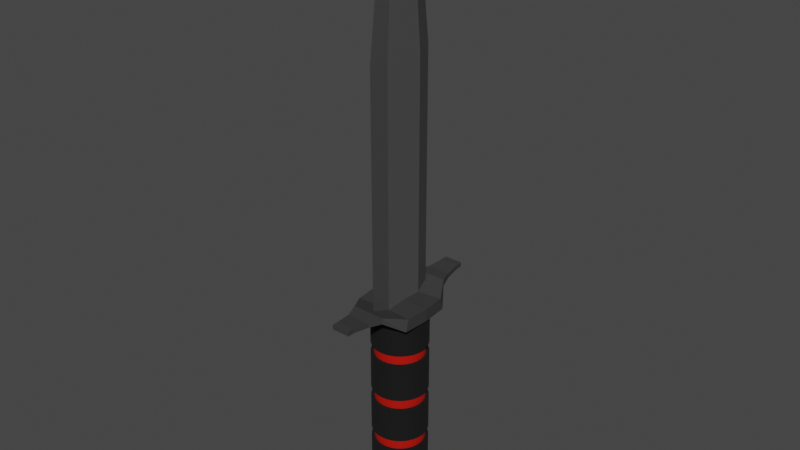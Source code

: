 # Source: Knife.blend  (saved by Blender 2.92.15; exported with 4.5.12 LTS)
import bpy
from mathutils import Matrix  # noqa: F401  (used for matrix-valued properties, if any)

bpy.ops.wm.read_factory_settings(use_empty=True)
scene = bpy.context.scene
scene.name = 'Scene'

# ---- collections
col_collection = bpy.data.collections.new('Collection'); scene.collection.children.link(col_collection)

# ---- materials (node trees are filled in below, after node groups)
mat_material_001 = bpy.data.materials.new('Material.001')
mat_material_001.use_transparent_shadow = False
mat_material_002 = bpy.data.materials.new('Material.002')
mat_material_002.use_transparent_shadow = False
mat_material_003 = bpy.data.materials.new('Material.003')
mat_material_003.use_transparent_shadow = False
mat_material_004 = bpy.data.materials.new('Material.004')
mat_material_004.use_transparent_shadow = False
mat_material_005 = bpy.data.materials.new('Material.005')
mat_material_005.use_transparent_shadow = False

# ---- material node trees
mat_material_001.use_nodes = True; mat_material_001.node_tree.nodes.clear()
_N = mat_material_001.node_tree.nodes; _L = mat_material_001.node_tree.links
n0 = _N.new('ShaderNodeBsdfPrincipled'); n0.name = 'Principled BSDF'; n0.location = (10, 300)
n0.distribution = 'GGX'
n0.subsurface_method = 'BURLEY'
n0.inputs[0].default_value = (0.07658, 0.07658, 0.07658, 1.0)
n0.inputs[3].default_value = 1.45
n0.inputs[27].default_value = (0.0, 0.0, 0.0, 1.0)
n0.inputs[28].default_value = 1.0
n1 = _N.new('ShaderNodeOutputMaterial'); n1.name = 'Material Output'; n1.location = (300, 300)
_L.new(n0.outputs[0], n1.inputs[0])
n1.is_active_output = True
mat_material_002.use_nodes = True; mat_material_002.node_tree.nodes.clear()
_N = mat_material_002.node_tree.nodes; _L = mat_material_002.node_tree.links
n0 = _N.new('ShaderNodeBsdfPrincipled'); n0.name = 'Principled BSDF'; n0.location = (10, 300)
n0.distribution = 'GGX'
n0.subsurface_method = 'BURLEY'
n0.inputs[0].default_value = (0.477, 0.005349, 0.0, 1.0)
n0.inputs[3].default_value = 1.45
n0.inputs[27].default_value = (0.0, 0.0, 0.0, 1.0)
n0.inputs[28].default_value = 1.0
n1 = _N.new('ShaderNodeOutputMaterial'); n1.name = 'Material Output'; n1.location = (300, 300)
_L.new(n0.outputs[0], n1.inputs[0])
n1.is_active_output = True
mat_material_003.use_nodes = True; mat_material_003.node_tree.nodes.clear()
_N = mat_material_003.node_tree.nodes; _L = mat_material_003.node_tree.links
n0 = _N.new('ShaderNodeBsdfPrincipled'); n0.name = 'Principled BSDF'; n0.location = (10, 300)
n0.distribution = 'GGX'
n0.subsurface_method = 'BURLEY'
n0.inputs[0].default_value = (0.0, 0.0, 0.0, 1.0)
n0.inputs[2].default_value = 0.8923
n0.inputs[3].default_value = 1.45
n0.inputs[13].default_value = 0.5308
n0.inputs[27].default_value = (0.0, 0.0, 0.0, 1.0)
n0.inputs[28].default_value = 1.0
n1 = _N.new('ShaderNodeOutputMaterial'); n1.name = 'Material Output'; n1.location = (300, 300)
_L.new(n0.outputs[0], n1.inputs[0])
n1.is_active_output = True
mat_material_004.use_nodes = True; mat_material_004.node_tree.nodes.clear()
_N = mat_material_004.node_tree.nodes; _L = mat_material_004.node_tree.links
n0 = _N.new('ShaderNodeBsdfPrincipled'); n0.name = 'Principled BSDF'; n0.location = (10, 300)
n0.distribution = 'GGX'
n0.subsurface_method = 'BURLEY'
n0.inputs[0].default_value = (0.1679, 0.1679, 0.1679, 1.0)
n0.inputs[1].default_value = 0.8308
n0.inputs[3].default_value = 1.45
n0.inputs[13].default_value = 1.0
n0.inputs[27].default_value = (0.0, 0.0, 0.0, 1.0)
n0.inputs[28].default_value = 1.0
n1 = _N.new('ShaderNodeOutputMaterial'); n1.name = 'Material Output'; n1.location = (300, 300)
_L.new(n0.outputs[0], n1.inputs[0])
n1.is_active_output = True
mat_material_005.use_nodes = True; mat_material_005.node_tree.nodes.clear()
_N = mat_material_005.node_tree.nodes; _L = mat_material_005.node_tree.links
n0 = _N.new('ShaderNodeBsdfPrincipled'); n0.name = 'Principled BSDF'; n0.location = (10, 300)
n0.distribution = 'GGX'
n0.subsurface_method = 'BURLEY'
n0.inputs[0].default_value = (0.03968, 0.03968, 0.03968, 1.0)
n0.inputs[3].default_value = 1.45
n0.inputs[27].default_value = (0.0, 0.0, 0.0, 1.0)
n0.inputs[28].default_value = 1.0
n1 = _N.new('ShaderNodeOutputMaterial'); n1.name = 'Material Output'; n1.location = (300, 300)
_L.new(n0.outputs[0], n1.inputs[0])
n1.is_active_output = True

# ---- world
world_world = bpy.data.worlds.new('World'); scene.world = world_world
world_world.use_nodes = True; world_world.node_tree.nodes.clear()
_N = world_world.node_tree.nodes; _L = world_world.node_tree.links
n0 = _N.new('ShaderNodeOutputWorld'); n0.name = 'World Output'; n0.location = (300, 300)
n1 = _N.new('ShaderNodeBackground'); n1.name = 'Background'; n1.location = (10, 300)
n1.inputs[0].default_value = (0.05088, 0.05088, 0.05088, 1.0)
_L.new(n1.outputs[0], n0.inputs[0])
n0.is_active_output = True
world_world.color = (0.05088, 0.05088, 0.05088)
world_world.use_sun_shadow = False
world_world.sun_shadow_jitter_overblur = 0.0

# ---- meshes
me_cylinder = bpy.data.meshes.new('Cylinder')
me_cylinder.from_pydata([(0.0, 1.0, -1.0), (0.1951, 0.9808, -1.0), (0.3827, 0.9239, -1.0), (0.5556, 0.8315, -1.0), (0.7071, 0.7071, -1.0), (0.8315, 0.5556, -1.0), (0.9239, 0.3827, -1.0), (0.9808, 0.1951, -1.0), (1.0, 7.55e-08, -1.0), (0.9808, -0.1951, -1.0), (0.9239, -0.3827, -1.0), (0.8315, -0.5556, -1.0), (0.7071, -0.7071, -1.0), (0.5556, -0.8315, -1.0), (0.3827, -0.9239, -1.0), (0.1951, -0.9808, -1.0), (-3.258e-07, -1.0, -1.0), (-0.1951, -0.9808, -1.0), (-0.3827, -0.9239, -1.0), (-0.5556, -0.8315, -1.0), (-0.7071, -0.7071, -1.0), (-0.8315, -0.5556, -1.0), (-0.9239, -0.3827, -1.0), (-0.9808, -0.1951, -1.0), (-1.0, 9.656e-07, -1.0), (-0.9808, 0.1951, -1.0), (-0.9239, 0.3827, -1.0), (-0.8315, 0.5556, -1.0), (-0.7071, 0.7071, -1.0), (-0.5556, 0.8315, -1.0), (-0.3827, 0.9239, -1.0), (-0.1951, 0.9808, -1.0), (0.1951, 0.9808, 5.17), (-4.248e-07, 1.0, 5.17), (0.3827, 0.9239, 5.17), (0.5556, 0.8315, 5.17), (0.7071, 0.7071, 5.17), (0.8315, 0.5556, 5.17), (0.9239, 0.3827, 5.17), (0.9808, 0.1951, 5.17), (1.0, 7.55e-08, 5.17), (0.9808, -0.1951, 5.17), (0.9239, -0.3827, 5.17), (0.8315, -0.5556, 5.17), (0.7071, -0.7071, 5.17), (0.5556, -0.8315, 5.17), (0.3827, -0.9239, 5.17), (0.1951, -0.9808, 5.17), (-7.506e-07, -1.0, 5.17), (-0.1951, -0.9808, 5.17), (-0.3827, -0.9239, 5.17), (-0.5556, -0.8315, 5.17), (-0.7071, -0.7071, 5.17), (-0.8315, -0.5556, 5.17), (-0.9239, -0.3827, 5.17), (-0.9808, -0.1951, 5.17), (-1.0, 9.656e-07, 5.17), (-0.9808, 0.1951, 5.17), (-0.9239, 0.3827, 5.17), (-0.8315, 0.5556, 5.17), (-0.7071, 0.7071, 5.17), (-0.5556, 0.8315, 5.17), (-0.3827, 0.9239, 5.17), (-0.1951, 0.9808, 5.17), (-1.473e-08, 1.233, -1.219), (0.2405, 1.209, -1.219), (0.4717, 1.139, -1.219), (0.6848, 1.025, -1.219), (0.8716, 0.8716, -1.219), (1.025, 0.6848, -1.219), (1.139, 0.4717, -1.219), (1.209, 0.2405, -1.219), (1.233, 1.91e-08, -1.219), (1.209, -0.2405, -1.219), (1.139, -0.4717, -1.219), (1.025, -0.6848, -1.219), (0.8716, -0.8716, -1.219), (0.6848, -1.025, -1.219), (0.4717, -1.139, -1.219), (0.2405, -1.209, -1.219), (-4.164e-07, -1.233, -1.219), (-0.2405, -1.209, -1.219), (-0.4717, -1.139, -1.219), (-0.6848, -1.025, -1.219), (-0.8716, -0.8716, -1.219), (-1.025, -0.6848, -1.219), (-1.139, -0.4717, -1.219), (-1.209, -0.2405, -1.219), (-1.233, 1.116e-06, -1.219), (-1.209, 0.2405, -1.219), (-1.139, 0.4717, -1.219), (-1.025, 0.6848, -1.219), (-0.8716, 0.8716, -1.219), (-0.6848, 1.025, -1.219), (-0.4717, 1.139, -1.219), (-0.2405, 1.209, -1.219), (-7.579e-09, 1.322, -1.4), (0.2579, 1.296, -1.4), (0.5058, 1.221, -1.4), (0.7343, 1.099, -1.4), (0.9346, 0.9346, -1.4), (1.099, 0.7343, -1.4), (1.221, 0.5058, -1.4), (1.296, 0.2579, -1.4), (1.322, -1.263e-09, -1.4), (1.296, -0.2579, -1.4), (1.221, -0.5058, -1.4), (1.099, -0.7343, -1.4), (0.9346, -0.9346, -1.4), (0.7343, -1.099, -1.4), (0.5058, -1.221, -1.4), (0.2579, -1.296, -1.4), (-4.383e-07, -1.322, -1.4), (-0.2579, -1.296, -1.4), (-0.5058, -1.221, -1.4), (-0.7343, -1.099, -1.4), (-0.9346, -0.9346, -1.4), (-1.099, -0.7343, -1.4), (-1.221, -0.5058, -1.4), (-1.296, -0.2579, -1.4), (-1.322, 1.175e-06, -1.4), (-1.296, 0.2579, -1.4), (-1.221, 0.5058, -1.4), (-1.099, 0.7343, -1.4), (-0.9346, 0.9346, -1.4), (-0.7343, 1.099, -1.4), (-0.5058, 1.221, -1.4), (-0.2579, 1.296, -1.4), (3.834e-08, 1.322, -1.874), (0.2579, 1.296, -1.874), (0.5058, 1.221, -1.874), (0.7343, 1.099, -1.874), (0.9346, 0.9346, -1.874), (1.099, 0.7343, -1.874), (1.221, 0.5058, -1.874), (1.296, 0.2579, -1.874), (1.322, -1.263e-09, -1.874), (1.296, -0.2579, -1.874), (1.221, -0.5058, -1.874), (1.099, -0.7343, -1.874), (0.9346, -0.9346, -1.874), (0.7343, -1.099, -1.874), (0.5058, -1.221, -1.874), (0.2579, -1.296, -1.874), (-3.923e-07, -1.322, -1.874), (-0.2579, -1.296, -1.874), (-0.5058, -1.221, -1.874), (-0.7343, -1.099, -1.874), (-0.9346, -0.9346, -1.874), (-1.099, -0.7343, -1.874), (-1.221, -0.5058, -1.874), (-1.296, -0.2579, -1.874), (-1.322, 1.175e-06, -1.874), (-1.296, 0.2579, -1.874), (-1.221, 0.5058, -1.874), (-1.099, 0.7343, -1.874), (-0.9346, 0.9346, -1.874), (-0.7343, 1.099, -1.874), (-0.5058, 1.221, -1.874), (-0.2579, 1.296, -1.874), (6.289e-08, 1.022, -2.128), (0.1994, 1.002, -2.128), (0.3911, 0.9442, -2.128), (0.5678, 0.8497, -2.128), (0.7226, 0.7226, -2.128), (0.8497, 0.5678, -2.128), (0.9442, 0.3911, -2.128), (1.002, 0.1994, -2.128), (1.022, 7.058e-08, -2.128), (1.002, -0.1994, -2.128), (0.9442, -0.3911, -2.128), (0.8497, -0.5678, -2.128), (0.7226, -0.7226, -2.128), (0.5678, -0.8497, -2.128), (0.3911, -0.9442, -2.128), (0.1994, -1.002, -2.128), (-2.701e-07, -1.022, -2.128), (-0.1994, -1.002, -2.128), (-0.3911, -0.9442, -2.128), (-0.5678, -0.8497, -2.128), (-0.7226, -0.7226, -2.128), (-0.8497, -0.5678, -2.128), (-0.9442, -0.3911, -2.128), (-1.002, -0.1994, -2.128), (-1.022, 9.802e-07, -2.128), (-1.002, 0.1994, -2.128), (-0.9442, 0.3911, -2.128), (-0.8497, 0.5678, -2.128), (-0.7226, 0.7226, -2.128), (-0.5678, 0.8497, -2.128), (-0.3911, 0.9442, -2.128), (-0.1994, 1.002, -2.128), (0.1951, 0.9808, 0.09567), (0.0, 1.0, 0.09567), (0.3827, 0.9239, 0.09567), (0.5556, 0.8315, 0.09567), (0.7071, 0.7071, 0.09567), (0.8315, 0.5556, 0.09567), (0.9239, 0.3827, 0.09567), (0.9808, 0.1951, 0.09567), (1.0, 7.55e-08, 0.09567), (0.9808, -0.1951, 0.09567), (0.9239, -0.3827, 0.09567), (0.8315, -0.5556, 0.09567), (0.7071, -0.7071, 0.09567), (0.5556, -0.8315, 0.09567), (0.3827, -0.9239, 0.09567), (0.1951, -0.9808, 0.09567), (-3.258e-07, -1.0, 0.09567), (-0.1951, -0.9808, 0.09567), (-0.3827, -0.9239, 0.09567), (-0.5556, -0.8315, 0.09567), (-0.7071, -0.7071, 0.09567), (-0.8315, -0.5556, 0.09567), (-0.9239, -0.3827, 0.09567), (-0.9808, -0.1951, 0.09567), (-1.0, 9.656e-07, 0.09567), (-0.9808, 0.1951, 0.09567), (-0.9239, 0.3827, 0.09567), (-0.8315, 0.5556, 0.09567), (-0.7071, 0.7071, 0.09567), (-0.5556, 0.8315, 0.09567), (-0.3827, 0.9239, 0.09567), (-0.1951, 0.9808, 0.09567), (0.1951, 0.9808, 3.994), (-1.326e-07, 1.0, 3.994), (0.3827, 0.9239, 3.994), (0.5556, 0.8315, 3.994), (0.7071, 0.7071, 3.994), (0.8315, 0.5556, 3.994), (0.9239, 0.3827, 3.994), (0.9808, 0.1951, 3.994), (1.0, 7.55e-08, 3.994), (0.9808, -0.1951, 3.994), (0.9239, -0.3827, 3.994), (0.8315, -0.5556, 3.994), (0.7071, -0.7071, 3.994), (0.5556, -0.8315, 3.994), (0.3827, -0.9239, 3.994), (0.1951, -0.9808, 3.994), (-4.585e-07, -1.0, 3.994), (-0.1951, -0.9808, 3.994), (-0.3827, -0.9239, 3.994), (-0.5556, -0.8315, 3.994), (-0.7071, -0.7071, 3.994), (-0.8315, -0.5556, 3.994), (-0.9239, -0.3827, 3.994), (-0.9808, -0.1951, 3.994), (-1.0, 9.656e-07, 3.994), (-0.9808, 0.1951, 3.994), (-0.9239, 0.3827, 3.994), (-0.8315, 0.5556, 3.994), (-0.7071, 0.7071, 3.994), (-0.5556, 0.8315, 3.994), (-0.3827, 0.9239, 3.994), (-0.1951, 0.9808, 3.994), (0.3827, 0.9239, 3.597), (0.5556, 0.8315, 0.4925), (0.8315, -0.5556, 3.597), (0.7071, -0.7071, 0.4925), (-0.7071, -0.7071, 3.597), (-0.8315, -0.5556, 0.4925), (-0.5556, 0.8315, 3.597), (-0.3827, 0.9239, 0.4925), (0.9808, 0.1951, 3.597), (1.0, 7.55e-08, 0.4925), (-4.319e-07, -1.0, 3.597), (-0.1951, -0.9808, 0.4925), (-0.9808, 0.1951, 3.597), (-0.9239, 0.3827, 0.4925), (0.7071, 0.7071, 0.4925), (0.5556, -0.8315, 0.4925), (-0.9239, -0.3827, 0.4925), (-0.1951, 0.9808, 0.4925), (0.9808, -0.1951, 0.4925), (-0.3827, -0.9239, 0.4925), (-0.8315, 0.5556, 0.4925), (0.8315, 0.5556, 0.4925), (0.3827, -0.9239, 0.4925), (-0.9808, -0.1951, 0.4925), (-1.061e-07, 1.0, 3.597), (0.1951, 0.9808, 0.4925), (0.9239, -0.3827, 0.4925), (-0.5556, -0.8315, 0.4925), (-0.7071, 0.7071, 0.4925), (0.9239, 0.3827, 0.4925), (0.1951, -0.9808, 0.4925), (-1.0, 9.656e-07, 0.4925), (0.3827, 0.9239, 0.4925), (0.3827, 0.9239, 1.794), (0.3827, 0.9239, 2.191), (0.5556, 0.8315, 3.597), (0.5556, 0.8315, 2.191), (0.5556, 0.8315, 1.794), (0.8315, -0.5556, 0.4925), (0.8315, -0.5556, 1.794), (0.8315, -0.5556, 2.191), (0.7071, -0.7071, 3.597), (0.7071, -0.7071, 2.191), (0.7071, -0.7071, 1.794), (-0.7071, -0.7071, 0.4925), (-0.7071, -0.7071, 1.794), (-0.7071, -0.7071, 2.191), (-0.8315, -0.5556, 3.597), (-0.8315, -0.5556, 2.191), (-0.8315, -0.5556, 1.794), (-0.5556, 0.8315, 0.4925), (-0.5556, 0.8315, 1.794), (-0.5556, 0.8315, 2.191), (-0.3827, 0.9239, 3.597), (-0.3827, 0.9239, 2.191), (-0.3827, 0.9239, 1.794), (0.9808, 0.1951, 0.4925), (0.9808, 0.1951, 1.794), (0.9808, 0.1951, 2.191), (1.0, 7.55e-08, 3.597), (1.0, 7.55e-08, 2.191), (1.0, 7.55e-08, 1.794), (-3.524e-07, -1.0, 0.4925), (-3.789e-07, -1.0, 1.794), (-4.054e-07, -1.0, 2.191), (-0.1951, -0.9808, 3.597), (-0.1951, -0.9808, 2.191), (-0.1951, -0.9808, 1.794), (-0.9808, 0.1951, 0.4925), (-0.9808, 0.1951, 1.794), (-0.9808, 0.1951, 2.191), (-0.9239, 0.3827, 3.597), (-0.9239, 0.3827, 2.191), (-0.9239, 0.3827, 1.794), (0.7071, 0.7071, 3.597), (0.7071, 0.7071, 2.191), (0.7071, 0.7071, 1.794), (0.5556, -0.8315, 3.597), (0.5556, -0.8315, 2.191), (0.5556, -0.8315, 1.794), (-0.9239, -0.3827, 3.597), (-0.9239, -0.3827, 2.191), (-0.9239, -0.3827, 1.794), (-0.1951, 0.9808, 3.597), (-0.1951, 0.9808, 2.191), (-0.1951, 0.9808, 1.794), (0.9808, -0.1951, 3.597), (0.9808, -0.1951, 2.191), (0.9808, -0.1951, 1.794), (-0.3827, -0.9239, 3.597), (-0.3827, -0.9239, 2.191), (-0.3827, -0.9239, 1.794), (-0.8315, 0.5556, 3.597), (-0.8315, 0.5556, 2.191), (-0.8315, 0.5556, 1.794), (0.8315, 0.5556, 3.597), (0.8315, 0.5556, 2.191), (0.8315, 0.5556, 1.794), (0.3827, -0.9239, 3.597), (0.3827, -0.9239, 2.191), (0.3827, -0.9239, 1.794), (-0.9808, -0.1951, 3.597), (-0.9808, -0.1951, 2.191), (-0.9808, -0.1951, 1.794), (-2.652e-08, 1.0, 0.4925), (-5.305e-08, 1.0, 1.794), (-7.957e-08, 1.0, 2.191), (0.1951, 0.9808, 3.597), (0.1951, 0.9808, 2.191), (0.1951, 0.9808, 1.794), (0.9239, -0.3827, 3.597), (0.9239, -0.3827, 2.191), (0.9239, -0.3827, 1.794), (-0.5556, -0.8315, 3.597), (-0.5556, -0.8315, 2.191), (-0.5556, -0.8315, 1.794), (-0.7071, 0.7071, 3.597), (-0.7071, 0.7071, 2.191), (-0.7071, 0.7071, 1.794), (0.9239, 0.3827, 3.597), (0.9239, 0.3827, 2.191), (0.9239, 0.3827, 1.794), (0.1951, -0.9808, 3.597), (0.1951, -0.9808, 2.191), (0.1951, -0.9808, 1.794), (-1.0, 9.656e-07, 3.597), (-1.0, 9.656e-07, 2.191), (-1.0, 9.656e-07, 1.794), (0.1741, 0.8755, 0.09567), (2.016e-09, 0.8926, 0.09567), (0.3416, 0.8247, 0.09567), (0.4959, 0.7422, 0.09567), (0.6312, 0.6312, 0.09567), (0.7422, 0.4959, 0.09567), (0.8247, 0.3416, 0.09567), (0.8755, 0.1741, 0.09567), (0.8926, 9.968e-08, 0.09567), (0.8755, -0.1741, 0.09567), (0.8247, -0.3416, 0.09567), (0.7422, -0.4959, 0.09567), (0.6312, -0.6312, 0.09567), (0.4959, -0.7422, 0.09567), (0.3416, -0.8247, 0.09567), (0.1741, -0.8755, 0.09567), (-2.888e-07, -0.8926, 0.09567), (-0.1741, -0.8755, 0.09567), (-0.3416, -0.8247, 0.09567), (-0.4959, -0.7422, 0.09567), (-0.6312, -0.6312, 0.09567), (-0.7422, -0.4959, 0.09567), (-0.8247, -0.3416, 0.09567), (-0.8755, -0.1741, 0.09567), (-0.8926, 8.942e-07, 0.09567), (-0.8755, 0.1741, 0.09567), (-0.8247, 0.3416, 0.09567), (-0.7422, 0.4959, 0.09567), (-0.6312, 0.6312, 0.09567), (-0.4959, 0.7422, 0.09567), (-0.3416, 0.8247, 0.09567), (-0.1741, 0.8755, 0.09567), (0.1741, 0.8755, 3.994), (-1.164e-07, 0.8926, 3.994), (0.3416, 0.8247, 3.994), (0.4959, 0.7422, 3.994), (0.6312, 0.6312, 3.994), (0.7422, 0.4959, 3.994), (0.8247, 0.3416, 3.994), (0.8755, 0.1741, 3.994), (0.8926, 9.968e-08, 3.994), (0.8755, -0.1741, 3.994), (0.8247, -0.3416, 3.994), (0.7422, -0.4959, 3.994), (0.6312, -0.6312, 3.994), (0.4959, -0.7422, 3.994), (0.3416, -0.8247, 3.994), (0.1741, -0.8755, 3.994), (-4.072e-07, -0.8926, 3.994), (-0.1741, -0.8755, 3.994), (-0.3416, -0.8247, 3.994), (-0.4959, -0.7422, 3.994), (-0.6312, -0.6312, 3.994), (-0.7422, -0.4959, 3.994), (-0.8247, -0.3416, 3.994), (-0.8755, -0.1741, 3.994), (-0.8926, 8.942e-07, 3.994), (-0.8755, 0.1741, 3.994), (-0.8247, 0.3416, 3.994), (-0.7422, 0.4959, 3.994), (-0.6312, 0.6312, 3.994), (-0.4959, 0.7422, 3.994), (-0.3416, 0.8247, 3.994), (-0.1741, 0.8755, 3.994), (0.3416, 0.8247, 3.597), (0.4959, 0.7422, 0.4925), (0.7422, -0.4959, 3.597), (0.6312, -0.6312, 0.4925), (-0.6312, -0.6312, 3.597), (-0.7422, -0.4959, 0.4925), (-0.4959, 0.7422, 3.597), (-0.3416, 0.8247, 0.4925), (0.8755, 0.1741, 3.597), (0.8926, 9.968e-08, 0.4925), (-3.835e-07, -0.8926, 3.597), (-0.1741, -0.8755, 0.4925), (-0.8755, 0.1741, 3.597), (-0.8247, 0.3416, 0.4925), (0.6312, 0.6312, 0.4925), (0.4959, -0.7422, 0.4925), (-0.8247, -0.3416, 0.4925), (-0.1741, 0.8755, 0.4925), (0.8755, -0.1741, 0.4925), (-0.3416, -0.8247, 0.4925), (-0.7422, 0.4959, 0.4925), (0.7422, 0.4959, 0.4925), (0.3416, -0.8247, 0.4925), (-0.8755, -0.1741, 0.4925), (-9.269e-08, 0.8926, 3.597), (0.1741, 0.8755, 0.4925), (0.8247, -0.3416, 0.4925), (-0.4959, -0.7422, 0.4925), (-0.6312, 0.6312, 0.4925), (0.8247, 0.3416, 0.4925), (0.1741, -0.8755, 0.4925), (-0.8926, 8.942e-07, 0.4925), (0.3416, 0.8247, 0.4925), (0.3416, 0.8247, 1.794), (0.3416, 0.8247, 2.191), (0.4959, 0.7422, 3.597), (0.4959, 0.7422, 2.191), (0.4959, 0.7422, 1.794), (0.7422, -0.4959, 0.4925), (0.7422, -0.4959, 1.794), (0.7422, -0.4959, 2.191), (0.6312, -0.6312, 3.597), (0.6312, -0.6312, 2.191), (0.6312, -0.6312, 1.794), (-0.6312, -0.6312, 0.4925), (-0.6312, -0.6312, 1.794), (-0.6312, -0.6312, 2.191), (-0.7422, -0.4959, 3.597), (-0.7422, -0.4959, 2.191), (-0.7422, -0.4959, 1.794), (-0.4959, 0.7422, 0.4925), (-0.4959, 0.7422, 1.794), (-0.4959, 0.7422, 2.191), (-0.3416, 0.8247, 3.597), (-0.3416, 0.8247, 2.191), (-0.3416, 0.8247, 1.794), (0.8755, 0.1741, 0.4925), (0.8755, 0.1741, 1.794), (0.8755, 0.1741, 2.191), (0.8926, 9.968e-08, 3.597), (0.8926, 9.968e-08, 2.191), (0.8926, 9.968e-08, 1.794), (-3.125e-07, -0.8926, 0.4925), (-3.362e-07, -0.8926, 1.794), (-3.599e-07, -0.8926, 2.191), (-0.1741, -0.8755, 3.597), (-0.1741, -0.8755, 2.191), (-0.1741, -0.8755, 1.794), (-0.8755, 0.1741, 0.4925), (-0.8755, 0.1741, 1.794), (-0.8755, 0.1741, 2.191), (-0.8247, 0.3416, 3.597), (-0.8247, 0.3416, 2.191), (-0.8247, 0.3416, 1.794), (0.6312, 0.6312, 3.597), (0.6312, 0.6312, 2.191), (0.6312, 0.6312, 1.794), (0.4959, -0.7422, 3.597), (0.4959, -0.7422, 2.191), (0.4959, -0.7422, 1.794), (-0.8247, -0.3416, 3.597), (-0.8247, -0.3416, 2.191), (-0.8247, -0.3416, 1.794), (-0.1741, 0.8755, 3.597), (-0.1741, 0.8755, 2.191), (-0.1741, 0.8755, 1.794), (0.8755, -0.1741, 3.597), (0.8755, -0.1741, 2.191), (0.8755, -0.1741, 1.794), (-0.3416, -0.8247, 3.597), (-0.3416, -0.8247, 2.191), (-0.3416, -0.8247, 1.794), (-0.7422, 0.4959, 3.597), (-0.7422, 0.4959, 2.191), (-0.7422, 0.4959, 1.794), (0.7422, 0.4959, 3.597), (0.7422, 0.4959, 2.191), (0.7422, 0.4959, 1.794), (0.3416, -0.8247, 3.597), (0.3416, -0.8247, 2.191), (0.3416, -0.8247, 1.794), (-0.8755, -0.1741, 3.597), (-0.8755, -0.1741, 2.191), (-0.8755, -0.1741, 1.794), (-2.166e-08, 0.8926, 0.4925), (-4.534e-08, 0.8926, 1.794), (-6.901e-08, 0.8926, 2.191), (0.1741, 0.8755, 3.597), (0.1741, 0.8755, 2.191), (0.1741, 0.8755, 1.794), (0.8247, -0.3416, 3.597), (0.8247, -0.3416, 2.191), (0.8247, -0.3416, 1.794), (-0.4959, -0.7422, 3.597), (-0.4959, -0.7422, 2.191), (-0.4959, -0.7422, 1.794), (-0.6312, 0.6312, 3.597), (-0.6312, 0.6312, 2.191), (-0.6312, 0.6312, 1.794), (0.8247, 0.3416, 3.597), (0.8247, 0.3416, 2.191), (0.8247, 0.3416, 1.794), (0.1741, -0.8755, 3.597), (0.1741, -0.8755, 2.191), (0.1741, -0.8755, 1.794), (-0.8926, 8.942e-07, 3.597), (-0.8926, 8.942e-07, 2.191), (-0.8926, 8.942e-07, 1.794), (-0.3294, -2.667, 5.7), (-0.3294, -2.667, 5.866), (-0.3294, 2.667, 5.7), (-0.3294, 2.667, 5.866), (0.3294, -2.667, 5.7), (0.3294, -2.667, 5.866), (0.3294, 2.667, 5.7), (0.3294, 2.667, 5.866), (-0.5887, 1.596, 5.618), (-1.05, 0.9572, 5.183), (-1.11, 2.623e-07, 5.17), (-1.05, -0.9572, 5.183), (-0.5887, -1.596, 5.618), (-0.01314, -1.337, 5.768), (-0.1582, -0.762, 5.602), (-0.1582, 0.0, 5.635), (-0.1582, 0.762, 5.602), (-0.01314, 1.337, 5.768), (0.5887, -1.596, 5.618), (1.05, -0.9572, 5.183), (1.11, 3.815e-07, 5.17), (1.05, 0.9572, 5.183), (0.5887, 1.596, 5.618), (0.01314, 1.337, 5.768), (0.1582, 0.762, 5.602), (0.1582, 0.0, 5.635), (0.1582, -0.762, 5.602), (0.01314, -1.337, 5.768), (-0.4146, 2.072, 5.813), (0.4146, 2.072, 5.647), (-0.4146, 2.072, 5.647), (0.4146, 2.072, 5.813), (-0.4146, -2.072, 5.647), (0.4146, -2.072, 5.813), (-0.4146, -2.072, 5.813), (0.4146, -2.072, 5.647), (-0.3294, 2.909, 5.7), (-0.3294, 2.909, 5.866), (0.3294, 2.909, 5.866), (0.3294, 2.909, 5.7), (0.3294, -2.909, 5.7), (0.3294, -2.909, 5.866), (-0.3294, -2.909, 5.866), (-0.3294, -2.909, 5.7), (-0.5887, -1.596, 5.844), (-1.05, -0.841, 5.622), (-1.11, 3.815e-07, 5.634), (-1.05, 0.841, 5.622), (-0.5887, 1.596, 5.844), (0.5887, 1.596, 5.844), (1.05, 0.841, 5.622), (1.11, 2.623e-07, 5.634), (1.05, -0.841, 5.622), (0.5887, -1.596, 5.844), (-0.1582, 0.762, 8.976), (0.1582, 0.762, 8.976), (-0.1582, 0.0, 9.009), (0.1582, 0.0, 9.009), (-0.1582, -0.762, 8.976), (0.1582, -0.762, 8.976), (-0.01314, -1.337, 9.142), (-0.01314, 1.337, 9.142), (0.01314, 1.337, 9.142), (0.01314, -1.337, 9.142), (-0.1582, 0.762, 13.9), (0.1582, 0.762, 13.9), (-0.1582, 0.0, 13.93), (0.1582, 0.0, 13.93), (-0.1582, -0.762, 13.9), (0.1582, -0.762, 13.9), (-0.01314, -1.337, 14.07), (-0.01314, 1.337, 14.07), (0.01314, 1.337, 14.07), (0.01314, -1.337, 14.07), (-0.1323, 0.637, 15.78), (0.1323, 0.637, 15.78), (-0.1323, 0.0, 15.81), (0.1323, 0.0, 15.81), (-0.1323, -0.637, 15.78), (0.1323, -0.637, 15.78), (-0.01099, -1.118, 15.92), (-0.01099, 1.118, 15.92), (0.01099, 1.118, 15.92), (0.01099, -1.118, 15.92), (-0.08555, 0.412, 17.28), (0.08555, 0.412, 17.28), (-0.08555, 0.0, 17.3), (0.08555, 0.0, 17.3), (-0.08555, -0.412, 17.28), (0.08555, -0.412, 17.28), (-0.007105, -0.723, 17.37), (-0.007105, 0.723, 17.37), (0.007105, 0.723, 17.37), (0.007105, -0.723, 17.37), (-0.04002, 0.1927, 18.16), (0.04002, 0.1927, 18.16), (-0.04002, 0.0, 18.17), (0.04002, 0.0, 18.17), (-0.04002, -0.1927, 18.16), (0.04002, -0.1927, 18.16), (-0.003324, -0.3383, 18.2), (-0.003324, 0.3383, 18.2), (0.003324, 0.3383, 18.2), (0.003324, -0.3383, 18.2), (-0.0006362, 0.0, 18.84), (0.0006362, 0.0, 18.84), (-0.0006362, 0.0, 18.84), (0.0006362, 0.0, 18.84), (-0.0006362, 0.0, 18.84), (0.0006362, 0.0, 18.84), (-0.0006362, 0.0, 18.84), (-0.0006362, 0.0, 18.84), (0.0006362, 0.0, 18.84), (0.0006362, 0.0, 18.84)], [], [(0, 193, 192, 1), (1, 192, 194, 2), (2, 194, 195, 3), (3, 195, 196, 4), (4, 196, 197, 5), (5, 197, 198, 6), (6, 198, 199, 7), (7, 199, 200, 8), (8, 200, 201, 9), (9, 201, 202, 10), (10, 202, 203, 11), (11, 203, 204, 12), (12, 204, 205, 13), (13, 205, 206, 14), (14, 206, 207, 15), (15, 207, 208, 16), (16, 208, 209, 17), (17, 209, 210, 18), (18, 210, 211, 19), (19, 211, 212, 20), (20, 212, 213, 21), (21, 213, 214, 22), (22, 214, 215, 23), (23, 215, 216, 24), (24, 216, 217, 25), (25, 217, 218, 26), (26, 218, 219, 27), (27, 219, 220, 28), (28, 220, 221, 29), (29, 221, 222, 30), (30, 222, 223, 31), (31, 223, 193, 0), (7, 8, 72, 71), (231, 230, 38, 39), (32, 33, 63, 62, 61, 60, 59, 58, 57, 56, 55, 54, 53, 52, 51, 50, 49, 48, 47, 46, 45, 44, 43, 42, 41, 40, 39, 38, 37, 36, 35, 34), (245, 244, 52, 53), (232, 231, 39, 40), (246, 245, 53, 54), (233, 232, 40, 41), (247, 246, 54, 55), (234, 233, 41, 42), (248, 247, 55, 56), (235, 234, 42, 43), (249, 248, 56, 57), (236, 235, 43, 44), (250, 249, 57, 58), (237, 236, 44, 45), (251, 250, 58, 59), (238, 237, 45, 46), (224, 225, 33, 32), (252, 251, 59, 60), (239, 238, 46, 47), (226, 224, 32, 34), (253, 252, 60, 61), (240, 239, 47, 48), (227, 226, 34, 35), (254, 253, 61, 62), (241, 240, 48, 49), (228, 227, 35, 36), (255, 254, 62, 63), (242, 241, 49, 50), (229, 228, 36, 37), (225, 255, 63, 33), (243, 242, 50, 51), (230, 229, 37, 38), (244, 243, 51, 52), (76, 77, 109, 108), (16, 17, 81, 80), (25, 26, 90, 89), (3, 4, 68, 67), (12, 13, 77, 76), (21, 22, 86, 85), (30, 31, 95, 94), (8, 9, 73, 72), (17, 18, 82, 81), (26, 27, 91, 90), (4, 5, 69, 68), (13, 14, 78, 77), (0, 1, 65, 64), (22, 23, 87, 86), (31, 0, 64, 95), (9, 10, 74, 73), (18, 19, 83, 82), (27, 28, 92, 91), (5, 6, 70, 69), (14, 15, 79, 78), (23, 24, 88, 87), (1, 2, 66, 65), (10, 11, 75, 74), (19, 20, 84, 83), (28, 29, 93, 92), (6, 7, 71, 70), (15, 16, 80, 79), (24, 25, 89, 88), (2, 3, 67, 66), (11, 12, 76, 75), (20, 21, 85, 84), (29, 30, 94, 93), (111, 112, 144, 143), (90, 91, 123, 122), (77, 78, 110, 109), (64, 65, 97, 96), (91, 92, 124, 123), (78, 79, 111, 110), (65, 66, 98, 97), (92, 93, 125, 124), (79, 80, 112, 111), (66, 67, 99, 98), (93, 94, 126, 125), (80, 81, 113, 112), (67, 68, 100, 99), (94, 95, 127, 126), (81, 82, 114, 113), (68, 69, 101, 100), (95, 64, 96, 127), (82, 83, 115, 114), (69, 70, 102, 101), (83, 84, 116, 115), (70, 71, 103, 102), (84, 85, 117, 116), (71, 72, 104, 103), (85, 86, 118, 117), (72, 73, 105, 104), (86, 87, 119, 118), (73, 74, 106, 105), (87, 88, 120, 119), (74, 75, 107, 106), (88, 89, 121, 120), (75, 76, 108, 107), (89, 90, 122, 121), (153, 154, 186, 185), (98, 99, 131, 130), (125, 126, 158, 157), (112, 113, 145, 144), (99, 100, 132, 131), (126, 127, 159, 158), (113, 114, 146, 145), (100, 101, 133, 132), (127, 96, 128, 159), (114, 115, 147, 146), (101, 102, 134, 133), (115, 116, 148, 147), (102, 103, 135, 134), (116, 117, 149, 148), (103, 104, 136, 135), (117, 118, 150, 149), (104, 105, 137, 136), (118, 119, 151, 150), (105, 106, 138, 137), (119, 120, 152, 151), (106, 107, 139, 138), (120, 121, 153, 152), (107, 108, 140, 139), (121, 122, 154, 153), (108, 109, 141, 140), (122, 123, 155, 154), (109, 110, 142, 141), (96, 97, 129, 128), (123, 124, 156, 155), (110, 111, 143, 142), (97, 98, 130, 129), (124, 125, 157, 156), (160, 161, 162, 163, 164, 165, 166, 167, 168, 169, 170, 171, 172, 173, 174, 175, 176, 177, 178, 179, 180, 181, 182, 183, 184, 185, 186, 187, 188, 189, 190, 191), (140, 141, 173, 172), (154, 155, 187, 186), (141, 142, 174, 173), (128, 129, 161, 160), (155, 156, 188, 187), (142, 143, 175, 174), (129, 130, 162, 161), (156, 157, 189, 188), (143, 144, 176, 175), (130, 131, 163, 162), (157, 158, 190, 189), (144, 145, 177, 176), (131, 132, 164, 163), (158, 159, 191, 190), (145, 146, 178, 177), (132, 133, 165, 164), (159, 128, 160, 191), (146, 147, 179, 178), (133, 134, 166, 165), (147, 148, 180, 179), (134, 135, 167, 166), (148, 149, 181, 180), (135, 136, 168, 167), (149, 150, 182, 181), (136, 137, 169, 168), (150, 151, 183, 182), (137, 138, 170, 169), (151, 152, 184, 183), (138, 139, 171, 170), (152, 153, 185, 184), (139, 140, 172, 171), (324, 287, 383, 325), (326, 382, 381, 268), (318, 286, 380, 319), (320, 379, 378, 266), (312, 285, 377, 313), (314, 376, 375, 264), (306, 284, 374, 307), (308, 373, 372, 262), (300, 283, 371, 301), (302, 370, 369, 260), (294, 282, 368, 295), (296, 367, 366, 258), (288, 281, 365, 289), (290, 364, 363, 256), (287, 279, 359, 383), (382, 358, 357, 381), (286, 278, 356, 380), (379, 355, 354, 378), (285, 277, 353, 377), (376, 352, 351, 375), (284, 276, 350, 374), (373, 349, 348, 372), (283, 275, 347, 371), (370, 346, 345, 369), (282, 274, 344, 368), (367, 343, 342, 366), (360, 273, 341, 361), (362, 340, 339, 280), (281, 360, 361, 365), (364, 362, 280, 363), (279, 272, 338, 359), (358, 337, 336, 357), (278, 271, 335, 356), (355, 334, 333, 354), (277, 270, 332, 353), (352, 331, 330, 351), (276, 269, 329, 350), (349, 328, 327, 348), (275, 267, 323, 347), (346, 322, 321, 345), (274, 265, 317, 344), (343, 316, 315, 342), (273, 263, 311, 341), (340, 310, 309, 339), (272, 261, 305, 338), (337, 304, 303, 336), (271, 259, 299, 335), (334, 298, 297, 333), (270, 257, 293, 332), (331, 292, 291, 330), (269, 324, 325, 329), (328, 326, 268, 327), (267, 318, 319, 323), (322, 320, 266, 321), (265, 312, 313, 317), (316, 314, 264, 315), (263, 306, 307, 311), (310, 308, 262, 309), (261, 300, 301, 305), (304, 302, 260, 303), (259, 294, 295, 299), (298, 296, 258, 297), (257, 288, 289, 293), (292, 290, 256, 291), (254, 255, 447, 446), (360, 281, 473, 552), (203, 202, 394, 395), (321, 266, 458, 513), (286, 318, 510, 478), (253, 254, 446, 445), (280, 339, 531, 472), (202, 201, 393, 394), (320, 322, 514, 512), (268, 381, 573, 460), (252, 253, 445, 444), (340, 362, 554, 532), (201, 200, 392, 393), (323, 319, 511, 515), (382, 326, 518, 574), (251, 252, 444, 443), (361, 341, 533, 553), (200, 199, 391, 392), (318, 267, 459, 510), (325, 383, 575, 517), (250, 251, 443, 442), (273, 360, 552, 465), (199, 198, 390, 391), (327, 268, 460, 519), (287, 324, 516, 479), (249, 250, 442, 441), (366, 342, 534, 558), (198, 197, 389, 390), (326, 328, 520, 518), (248, 249, 441, 440), (343, 367, 559, 535), (197, 196, 388, 389), (329, 325, 517, 521), (247, 248, 440, 439), (368, 344, 536, 560), (196, 195, 387, 388), (324, 269, 461, 516), (246, 247, 439, 438), (274, 282, 474, 466), (195, 194, 386, 387), (330, 291, 483, 522), (245, 246, 438, 437), (369, 345, 537, 561), (194, 192, 384, 386), (292, 331, 523, 484), (244, 245, 437, 436), (346, 370, 562, 538), (192, 193, 385, 384), (332, 293, 485, 524), (243, 244, 436, 435), (371, 347, 539, 563), (257, 270, 462, 449), (242, 243, 435, 434), (275, 283, 475, 467), (333, 297, 489, 525), (241, 242, 434, 433), (372, 348, 540, 564), (298, 334, 526, 490), (240, 241, 433, 432), (349, 373, 565, 541), (335, 299, 491, 527), (239, 240, 432, 431), (374, 350, 542, 566), (259, 271, 463, 451), (238, 239, 431, 430), (276, 284, 476, 468), (336, 303, 495, 528), (237, 238, 430, 429), (375, 351, 543, 567), (304, 337, 529, 496), (236, 237, 429, 428), (352, 376, 568, 544), (338, 305, 497, 530), (235, 236, 428, 427), (377, 353, 545, 569), (261, 272, 464, 453), (234, 235, 427, 426), (277, 285, 477, 469), (339, 309, 501, 531), (233, 234, 426, 425), (378, 354, 546, 570), (310, 340, 532, 502), (232, 233, 425, 424), (355, 379, 571, 547), (341, 311, 503, 533), (231, 232, 424, 423), (380, 356, 548, 572), (263, 273, 465, 455), (230, 231, 423, 422), (278, 286, 478, 470), (342, 315, 507, 534), (229, 230, 422, 421), (381, 357, 549, 573), (316, 343, 535, 508), (228, 229, 421, 420), (358, 382, 574, 550), (483, 448, 418, 419), (489, 450, 427, 428), (495, 452, 436, 437), (501, 454, 445, 446), (507, 456, 423, 424), (513, 458, 432, 433), (519, 460, 441, 442), (522, 483, 419, 420), (525, 489, 428, 429), (528, 495, 437, 438), (531, 501, 446, 447), (534, 507, 424, 425), (537, 513, 433, 434), (540, 519, 442, 443), (543, 522, 420, 421), (546, 525, 429, 430), (549, 528, 438, 439), (555, 472, 417, 416), (472, 531, 447, 417), (558, 534, 425, 426), (561, 537, 434, 435), (564, 540, 443, 444), (567, 543, 421, 422), (570, 546, 430, 431), (573, 549, 439, 440), (448, 555, 416, 418), (450, 558, 426, 427), (452, 561, 435, 436), (454, 564, 444, 445), (456, 567, 422, 423), (458, 570, 431, 432), (460, 573, 440, 441), (409, 408, 479, 516), (517, 575, 574, 518), (400, 399, 478, 510), (511, 572, 571, 512), (391, 390, 477, 504), (505, 569, 568, 506), (413, 412, 476, 498), (499, 566, 565, 500), (404, 403, 475, 492), (493, 563, 562, 494), (395, 394, 474, 486), (487, 560, 559, 488), (386, 384, 473, 480), (481, 557, 556, 482), (408, 407, 471, 479), (575, 551, 550, 574), (399, 398, 470, 478), (572, 548, 547, 571), (390, 389, 469, 477), (569, 545, 544, 568), (412, 411, 468, 476), (566, 542, 541, 565), (403, 402, 467, 475), (563, 539, 538, 562), (394, 393, 466, 474), (560, 536, 535, 559), (385, 415, 465, 552), (553, 533, 532, 554), (384, 385, 552, 473), (557, 553, 554, 556), (407, 406, 464, 471), (551, 530, 529, 550), (398, 397, 463, 470), (548, 527, 526, 547), (389, 388, 462, 469), (545, 524, 523, 544), (411, 410, 461, 468), (542, 521, 520, 541), (402, 401, 459, 467), (539, 515, 514, 538), (393, 392, 457, 466), (536, 509, 508, 535), (415, 414, 455, 465), (533, 503, 502, 532), (406, 405, 453, 464), (530, 497, 496, 529), (397, 396, 451, 463), (527, 491, 490, 526), (388, 387, 449, 462), (524, 485, 484, 523), (410, 409, 516, 461), (521, 517, 518, 520), (401, 400, 510, 459), (515, 511, 512, 514), (392, 391, 504, 457), (509, 505, 506, 508), (414, 413, 498, 455), (503, 499, 500, 502), (405, 404, 492, 453), (497, 493, 494, 496), (396, 395, 486, 451), (491, 487, 488, 490), (387, 386, 480, 449), (485, 481, 482, 484), (319, 380, 572, 511), (312, 265, 457, 504), (204, 203, 395, 396), (365, 361, 553, 557), (255, 225, 417, 447), (379, 320, 512, 571), (317, 313, 505, 509), (205, 204, 396, 397), (362, 364, 556, 554), (266, 378, 570, 458), (314, 316, 508, 506), (206, 205, 397, 398), (363, 280, 472, 555), (285, 312, 504, 477), (315, 264, 456, 507), (207, 206, 398, 399), (272, 279, 471, 464), (313, 377, 569, 505), (306, 263, 455, 498), (208, 207, 399, 400), (359, 338, 530, 551), (376, 314, 506, 568), (311, 307, 499, 503), (209, 208, 400, 401), (337, 358, 550, 529), (264, 375, 567, 456), (308, 310, 502, 500), (210, 209, 401, 402), (357, 336, 528, 549), (284, 306, 498, 476), (309, 262, 454, 501), (211, 210, 402, 403), (271, 278, 470, 463), (307, 374, 566, 499), (300, 261, 453, 492), (212, 211, 403, 404), (356, 335, 527, 548), (373, 308, 500, 565), (305, 301, 493, 497), (213, 212, 404, 405), (334, 355, 547, 526), (262, 372, 564, 454), (302, 304, 496, 494), (214, 213, 405, 406), (354, 333, 525, 546), (283, 300, 492, 475), (303, 260, 452, 495), (215, 214, 406, 407), (270, 277, 469, 462), (301, 371, 563, 493), (294, 259, 451, 486), (216, 215, 407, 408), (353, 332, 524, 545), (370, 302, 494, 562), (299, 295, 487, 491), (217, 216, 408, 409), (331, 352, 544, 523), (260, 369, 561, 452), (296, 298, 490, 488), (218, 217, 409, 410), (351, 330, 522, 543), (282, 294, 486, 474), (297, 258, 450, 489), (219, 218, 410, 411), (269, 276, 468, 461), (295, 368, 560, 487), (288, 257, 449, 480), (220, 219, 411, 412), (350, 329, 521, 542), (367, 296, 488, 559), (293, 289, 481, 485), (221, 220, 412, 413), (328, 349, 541, 520), (258, 366, 558, 450), (290, 292, 484, 482), (222, 221, 413, 414), (348, 327, 519, 540), (281, 288, 480, 473), (291, 256, 448, 483), (223, 222, 414, 415), (267, 275, 467, 459), (289, 365, 557, 481), (193, 223, 415, 385), (347, 323, 515, 539), (364, 290, 482, 556), (225, 224, 416, 417), (322, 346, 538, 514), (256, 363, 555, 448), (224, 226, 418, 416), (345, 321, 513, 537), (279, 287, 479, 471), (226, 227, 419, 418), (265, 274, 466, 457), (383, 359, 551, 575), (227, 228, 420, 419), (344, 317, 509, 536), (606, 604, 579, 578), (611, 609, 581, 580), (608, 611, 580, 576), (609, 610, 577, 581), (607, 604, 624, 625), (589, 603, 639, 636), (592, 591, 632, 630), (601, 600, 631, 633), (599, 593, 637, 638), (606, 605, 598, 584), (584, 598, 597, 585), (585, 597, 596, 586), (586, 596, 595, 587), (587, 595, 594, 588), (605, 607, 625, 598), (598, 625, 626, 597), (597, 626, 627, 596), (596, 627, 628, 595), (595, 628, 629, 594), (608, 610, 620, 588), (588, 620, 621, 587), (587, 621, 622, 586), (586, 622, 623, 585), (585, 623, 624, 584), (582, 583, 607, 605), (578, 582, 605, 606), (583, 579, 604, 607), (584, 624, 604, 606), (576, 577, 610, 608), (629, 620, 610, 609), (588, 594, 611, 608), (594, 629, 609, 611), (612, 613, 614, 615), (579, 613, 612, 578), (583, 614, 613, 579), (582, 615, 614, 583), (578, 612, 615, 582), (616, 617, 618, 619), (581, 617, 616, 580), (577, 618, 617, 581), (576, 619, 618, 577), (580, 616, 619, 576), (589, 590, 621, 620), (590, 591, 622, 621), (591, 592, 623, 622), (592, 593, 624, 623), (599, 600, 626, 625), (600, 601, 627, 626), (601, 602, 628, 627), (602, 603, 629, 628), (593, 599, 625, 624), (603, 589, 620, 629), (637, 630, 640, 647), (635, 633, 643, 645), (636, 639, 649, 646), (630, 632, 642, 640), (602, 601, 633, 635), (593, 592, 630, 637), (590, 589, 636, 634), (603, 602, 635, 639), (600, 599, 638, 631), (591, 590, 634, 632), (649, 645, 655, 659), (644, 646, 656, 654), (647, 640, 650, 657), (645, 643, 653, 655), (634, 636, 646, 644), (639, 635, 645, 649), (631, 638, 648, 641), (632, 634, 644, 642), (638, 637, 647, 648), (633, 631, 641, 643), (651, 658, 668, 661), (659, 655, 665, 669), (654, 656, 666, 664), (657, 650, 660, 667), (641, 648, 658, 651), (642, 644, 654, 652), (648, 647, 657, 658), (643, 641, 651, 653), (640, 642, 652, 650), (646, 649, 659, 656), (662, 664, 674, 672), (661, 668, 678, 671), (669, 665, 675, 679), (664, 666, 676, 674), (652, 654, 664, 662), (658, 657, 667, 668), (653, 651, 661, 663), (650, 652, 662, 660), (656, 659, 669, 666), (655, 653, 663, 665), (678, 677, 687, 688), (672, 674, 684, 682), (671, 678, 688, 681), (679, 675, 685, 689), (668, 667, 677, 678), (663, 661, 671, 673), (660, 662, 672, 670), (666, 669, 679, 676), (665, 663, 673, 675), (667, 660, 670, 677), (688, 687, 680, 681), (681, 680, 682, 683), (683, 682, 684, 685), (685, 684, 686, 689), (673, 671, 681, 683), (670, 672, 682, 680), (676, 679, 689, 686), (675, 673, 683, 685), (677, 670, 680, 687), (674, 676, 686, 684)])
me_cylinder.polygons.foreach_set('material_index', [2, 2, 2, 2, 2, 2, 2, 2, 2, 2, 2, 2, 2, 2, 2, 2, 2, 2, 2, 2, 2, 2, 2, 2, 2, 2, 2, 2, 2, 2, 2, 2, 4, 2, 0, 2, 2, 2, 2, 2, 2, 2, 2, 2, 2, 2, 2, 2, 2, 2, 2, 2, 2, 2, 2, 2, 2, 2, 2, 2, 2, 2, 2, 2, 2, 2, 4, 4, 4, 4, 4, 4, 4, 4, 4, 4, 4, 4, 4, 4, 4, 4, 4, 4, 4, 4, 4, 4, 4, 4, 4, 4, 4, 4, 4, 4, 4, 4, 4, 4, 4, 4, 4, 4, 4, 4, 4, 4, 4, 4, 4, 4, 4, 4, 4, 4, 4, 4, 4, 4, 4, 4, 4, 4, 4, 4, 4, 4, 4, 4, 4, 4, 4, 4, 4, 4, 4, 4, 4, 4, 4, 4, 4, 4, 4, 4, 4, 4, 4, 4, 4, 4, 4, 4, 4, 4, 4, 4, 4, 4, 4, 4, 4, 4, 4, 4, 4, 4, 4, 4, 4, 4, 4, 4, 4, 4, 4, 4, 4, 4, 4, 4, 4, 4, 4, 4, 4, 4, 4, 4, 4, 4, 4, 4, 2, 2, 2, 2, 2, 2, 2, 2, 2, 2, 2, 2, 2, 2, 2, 2, 2, 2, 2, 2, 2, 2, 2, 2, 2, 2, 2, 2, 2, 2, 2, 2, 2, 2, 2, 2, 2, 2, 2, 2, 2, 2, 2, 2, 2, 2, 2, 2, 2, 2, 2, 2, 2, 2, 2, 2, 2, 2, 2, 2, 2, 2, 2, 2, 2, 2, 2, 2, 2, 2, 2, 2, 2, 2, 2, 2, 2, 2, 2, 2, 2, 2, 2, 2, 2, 2, 2, 2, 2, 2, 2, 2, 2, 2, 2, 2, 2, 2, 2, 2, 2, 2, 2, 2, 2, 2, 2, 2, 2, 2, 2, 2, 2, 2, 2, 2, 2, 2, 2, 2, 2, 2, 2, 2, 2, 2, 2, 2, 2, 2, 2, 2, 2, 2, 2, 2, 2, 2, 2, 2, 2, 2, 2, 2, 2, 2, 2, 2, 2, 2, 2, 2, 2, 2, 2, 2, 2, 2, 2, 2, 1, 1, 1, 1, 1, 1, 1, 1, 1, 1, 1, 1, 1, 1, 1, 1, 1, 1, 1, 1, 1, 1, 1, 1, 1, 1, 1, 1, 1, 1, 1, 1, 1, 1, 1, 1, 1, 1, 1, 1, 1, 1, 1, 1, 1, 1, 1, 1, 1, 1, 1, 1, 1, 1, 1, 1, 1, 1, 1, 1, 1, 1, 1, 1, 1, 1, 1, 1, 1, 1, 1, 1, 1, 1, 1, 1, 1, 1, 1, 1, 1, 1, 1, 1, 1, 1, 1, 1, 1, 1, 1, 1, 1, 1, 1, 1, 2, 2, 2, 2, 2, 2, 2, 2, 2, 2, 2, 2, 2, 2, 2, 2, 2, 2, 2, 2, 2, 2, 2, 2, 2, 2, 2, 2, 2, 2, 2, 2, 2, 2, 2, 2, 2, 2, 2, 2, 2, 2, 2, 2, 2, 2, 2, 2, 2, 2, 2, 2, 2, 2, 2, 2, 2, 2, 2, 2, 2, 2, 2, 2, 2, 2, 2, 2, 2, 2, 2, 2, 2, 2, 2, 2, 2, 2, 2, 2, 2, 2, 2, 2, 2, 2, 2, 2, 2, 2, 2, 2, 2, 2, 2, 2, 4, 4, 4, 4, 4, 3, 0, 0, 3, 4, 4, 0, 0, 4, 4, 4, 4, 4, 4, 4, 4, 4, 4, 4, 4, 4, 4, 4, 4, 4, 4, 4, 4, 4, 4, 4, 4, 4, 4, 4, 4, 4, 4, 4, 4, 4, 4, 4, 4, 4, 4, 4, 3, 0, 3, 0, 0, 3, 3, 3, 3, 0, 3, 3, 3, 0, 3, 3, 3, 0, 3, 0, 3, 3, 3, 3, 3, 0, 3, 0, 0, 3, 0, 3, 3, 3, 0, 3, 0, 0, 3, 0, 3, 0, 3, 3, 3, 0, 0, 3, 0, 3, 3, 3, 3, 3, 0, 0, 3, 0, 3, 3])
_uv = me_cylinder.uv_layers.new(name='UVMap')
_uv.uv.foreach_set('vector', [1.0, 0.5, 1.0, 1.0, 0.9688, 1.0, 0.9688, 0.5, 0.9688, 0.5, 0.9688, 1.0, 0.9375, 1.0, 0.9375, 0.5, 0.9375, 0.5, 0.9375, 1.0, 0.9062, 1.0, 0.9062, 0.5, 0.9062, 0.5, 0.9062, 1.0, 0.875, 1.0, 0.875, 0.5, 0.875, 0.5, 0.875, 1.0, 0.8438, 1.0, 0.8438, 0.5, 0.8438, 0.5, 0.8438, 1.0, 0.8125, 1.0, 0.8125, 0.5, 0.8125, 0.5, 0.8125, 1.0, 0.7812, 1.0, 0.7812, 0.5, 0.7812, 0.5, 0.7812, 1.0, 0.75, 1.0, 0.75, 0.5, 0.75, 0.5, 0.75, 1.0, 0.7188, 1.0, 0.7188, 0.5, 0.7188, 0.5, 0.7188, 1.0, 0.6875, 1.0, 0.6875, 0.5, 0.6875, 0.5, 0.6875, 1.0, 0.6562, 1.0, 0.6562, 0.5, 0.6562, 0.5, 0.6562, 1.0, 0.625, 1.0, 0.625, 0.5, 0.625, 0.5, 0.625, 1.0, 0.5938, 1.0, 0.5938, 0.5, 0.5938, 0.5, 0.5938, 1.0, 0.5625, 1.0, 0.5625, 0.5, 0.5625, 0.5, 0.5625, 1.0, 0.5312, 1.0, 0.5312, 0.5, 0.5312, 0.5, 0.5312, 1.0, 0.5, 1.0, 0.5, 0.5, 0.5, 0.5, 0.5, 1.0, 0.4688, 1.0, 0.4688, 0.5, 0.4688, 0.5, 0.4688, 1.0, 0.4375, 1.0, 0.4375, 0.5, 0.4375, 0.5, 0.4375, 1.0, 0.4062, 1.0, 0.4062, 0.5, 0.4062, 0.5, 0.4062, 1.0, 0.375, 1.0, 0.375, 0.5, 0.375, 0.5, 0.375, 1.0, 0.3438, 1.0, 0.3438, 0.5, 0.3438, 0.5, 0.3438, 1.0, 0.3125, 1.0, 0.3125, 0.5, 0.3125, 0.5, 0.3125, 1.0, 0.2812, 1.0, 0.2812, 0.5, 0.2812, 0.5, 0.2812, 1.0, 0.25, 1.0, 0.25, 0.5, 0.25, 0.5, 0.25, 1.0, 0.2188, 1.0, 0.2188, 0.5, 0.2188, 0.5, 0.2188, 1.0, 0.1875, 1.0, 0.1875, 0.5, 0.1875, 0.5, 0.1875, 1.0, 0.1562, 1.0, 0.1562, 0.5, 0.1562, 0.5, 0.1562, 1.0, 0.125, 1.0, 0.125, 0.5, 0.125, 0.5, 0.125, 1.0, 0.09375, 1.0, 0.09375, 0.5, 0.09375, 0.5, 0.09375, 1.0, 0.0625, 1.0, 0.0625, 0.5, 0.0625, 0.5, 0.0625, 1.0, 0.03125, 1.0, 0.03125, 0.5, 0.03125, 0.5, 0.03125, 1.0, 0.0, 1.0, 0.0, 0.5, 0.7812, 0.5, 0.75, 0.5, 0.75, 0.5, 0.7812, 0.5, 0.7812, 1.0, 0.8125, 1.0, 0.8125, 1.0, 0.7812, 1.0, 0.2968, 0.4854, 0.25, 0.49, 0.2032, 0.4854, 0.1582, 0.4717, 0.1167, 0.4496, 0.08029, 0.4197, 0.05045, 0.3833, 0.02827, 0.3418, 0.01461, 0.2968, 0.01, 0.25, 0.01461, 0.2032, 0.02827, 0.1582, 0.05045, 0.1167, 0.08029, 0.08029, 0.1167, 0.05045, 0.1582, 0.02827, 0.2032, 0.01461, 0.25, 0.01, 0.2968, 0.01461, 0.3418, 0.02827, 0.3833, 0.05045, 0.4197, 0.08029, 0.4496, 0.1167, 0.4717, 0.1582, 0.4854, 0.2032, 0.49, 0.25, 0.4854, 0.2968, 0.4717, 0.3418, 0.4496, 0.3833, 0.4197, 0.4197, 0.3833, 0.4496, 0.3418, 0.4717, 0.3438, 1.0, 0.375, 1.0, 0.375, 1.0, 0.3438, 1.0, 0.75, 1.0, 0.7812, 1.0, 0.7812, 1.0, 0.75, 1.0, 0.3125, 1.0, 0.3438, 1.0, 0.3438, 1.0, 0.3125, 1.0, 0.7188, 1.0, 0.75, 1.0, 0.75, 1.0, 0.7188, 1.0, 0.2812, 1.0, 0.3125, 1.0, 0.3125, 1.0, 0.2812, 1.0, 0.6875, 1.0, 0.7188, 1.0, 0.7188, 1.0, 0.6875, 1.0, 0.25, 1.0, 0.2812, 1.0, 0.2812, 1.0, 0.25, 1.0, 0.6562, 1.0, 0.6875, 1.0, 0.6875, 1.0, 0.6562, 1.0, 0.2188, 1.0, 0.25, 1.0, 0.25, 1.0, 0.2188, 1.0, 0.625, 1.0, 0.6562, 1.0, 0.6562, 1.0, 0.625, 1.0, 0.1875, 1.0, 0.2188, 1.0, 0.2188, 1.0, 0.1875, 1.0, 0.5938, 1.0, 0.625, 1.0, 0.625, 1.0, 0.5938, 1.0, 0.1562, 1.0, 0.1875, 1.0, 0.1875, 1.0, 0.1562, 1.0, 0.5625, 1.0, 0.5938, 1.0, 0.5938, 1.0, 0.5625, 1.0, 0.9688, 1.0, 1.0, 1.0, 1.0, 1.0, 0.9688, 1.0, 0.125, 1.0, 0.1562, 1.0, 0.1562, 1.0, 0.125, 1.0, 0.5312, 1.0, 0.5625, 1.0, 0.5625, 1.0, 0.5312, 1.0, 0.9375, 1.0, 0.9688, 1.0, 0.9688, 1.0, 0.9375, 1.0, 0.09375, 1.0, 0.125, 1.0, 0.125, 1.0, 0.09375, 1.0, 0.5, 1.0, 0.5312, 1.0, 0.5312, 1.0, 0.5, 1.0, 0.9062, 1.0, 0.9375, 1.0, 0.9375, 1.0, 0.9062, 1.0, 0.0625, 1.0, 0.09375, 1.0, 0.09375, 1.0, 0.0625, 1.0, 0.4688, 1.0, 0.5, 1.0, 0.5, 1.0, 0.4688, 1.0, 0.875, 1.0, 0.9062, 1.0, 0.9062, 1.0, 0.875, 1.0, 0.03125, 1.0, 0.0625, 1.0, 0.0625, 1.0, 0.03125, 1.0, 0.4375, 1.0, 0.4688, 1.0, 0.4688, 1.0, 0.4375, 1.0, 0.8438, 1.0, 0.875, 1.0, 0.875, 1.0, 0.8438, 1.0, 0.0, 1.0, 0.03125, 1.0, 0.03125, 1.0, 0.0, 1.0, 0.4062, 1.0, 0.4375, 1.0, 0.4375, 1.0, 0.4062, 1.0, 0.8125, 1.0, 0.8438, 1.0, 0.8438, 1.0, 0.8125, 1.0, 0.375, 1.0, 0.4062, 1.0, 0.4062, 1.0, 0.375, 1.0, 0.625, 0.5, 0.5938, 0.5, 0.5938, 0.5, 0.625, 0.5, 0.5, 0.5, 0.4688, 0.5, 0.4688, 0.5, 0.5, 0.5, 0.2188, 0.5, 0.1875, 0.5, 0.1875, 0.5, 0.2188, 0.5, 0.9062, 0.5, 0.875, 0.5, 0.875, 0.5, 0.9062, 0.5, 0.625, 0.5, 0.5938, 0.5, 0.5938, 0.5, 0.625, 0.5, 0.3438, 0.5, 0.3125, 0.5, 0.3125, 0.5, 0.3438, 0.5, 0.0625, 0.5, 0.03125, 0.5, 0.03125, 0.5, 0.0625, 0.5, 0.75, 0.5, 0.7188, 0.5, 0.7188, 0.5, 0.75, 0.5, 0.4688, 0.5, 0.4375, 0.5, 0.4375, 0.5, 0.4688, 0.5, 0.1875, 0.5, 0.1562, 0.5, 0.1562, 0.5, 0.1875, 0.5, 0.875, 0.5, 0.8438, 0.5, 0.8438, 0.5, 0.875, 0.5, 0.5938, 0.5, 0.5625, 0.5, 0.5625, 0.5, 0.5938, 0.5, 1.0, 0.5, 0.9688, 0.5, 0.9688, 0.5, 1.0, 0.5, 0.3125, 0.5, 0.2812, 0.5, 0.2812, 0.5, 0.3125, 0.5, 0.03125, 0.5, 0.0, 0.5, 0.0, 0.5, 0.03125, 0.5, 0.7188, 0.5, 0.6875, 0.5, 0.6875, 0.5, 0.7188, 0.5, 0.4375, 0.5, 0.4062, 0.5, 0.4062, 0.5, 0.4375, 0.5, 0.1562, 0.5, 0.125, 0.5, 0.125, 0.5, 0.1562, 0.5, 0.8438, 0.5, 0.8125, 0.5, 0.8125, 0.5, 0.8438, 0.5, 0.5625, 0.5, 0.5312, 0.5, 0.5312, 0.5, 0.5625, 0.5, 0.2812, 0.5, 0.25, 0.5, 0.25, 0.5, 0.2812, 0.5, 0.9688, 0.5, 0.9375, 0.5, 0.9375, 0.5, 0.9688, 0.5, 0.6875, 0.5, 0.6562, 0.5, 0.6562, 0.5, 0.6875, 0.5, 0.4062, 0.5, 0.375, 0.5, 0.375, 0.5, 0.4062, 0.5, 0.125, 0.5, 0.09375, 0.5, 0.09375, 0.5, 0.125, 0.5, 0.8125, 0.5, 0.7812, 0.5, 0.7812, 0.5, 0.8125, 0.5, 0.5312, 0.5, 0.5, 0.5, 0.5, 0.5, 0.5312, 0.5, 0.25, 0.5, 0.2188, 0.5, 0.2188, 0.5, 0.25, 0.5, 0.9375, 0.5, 0.9062, 0.5, 0.9062, 0.5, 0.9375, 0.5, 0.6562, 0.5, 0.625, 0.5, 0.625, 0.5, 0.6562, 0.5, 0.375, 0.5, 0.3438, 0.5, 0.3438, 0.5, 0.375, 0.5, 0.09375, 0.5, 0.0625, 0.5, 0.0625, 0.5, 0.09375, 0.5, 0.5312, 0.5, 0.5, 0.5, 0.5, 0.5, 0.5312, 0.5, 0.1875, 0.5, 0.1562, 0.5, 0.1562, 0.5, 0.1875, 0.5, 0.5938, 0.5, 0.5625, 0.5, 0.5625, 0.5, 0.5938, 0.5, 1.0, 0.5, 0.9688, 0.5, 0.9688, 0.5, 1.0, 0.5, 0.1562, 0.5, 0.125, 0.5, 0.125, 0.5, 0.1562, 0.5, 0.5625, 0.5, 0.5312, 0.5, 0.5312, 0.5, 0.5625, 0.5, 0.9688, 0.5, 0.9375, 0.5, 0.9375, 0.5, 0.9688, 0.5, 0.125, 0.5, 0.09375, 0.5, 0.09375, 0.5, 0.125, 0.5, 0.5312, 0.5, 0.5, 0.5, 0.5, 0.5, 0.5312, 0.5, 0.9375, 0.5, 0.9062, 0.5, 0.9062, 0.5, 0.9375, 0.5, 0.09375, 0.5, 0.0625, 0.5, 0.0625, 0.5, 0.09375, 0.5, 0.5, 0.5, 0.4688, 0.5, 0.4688, 0.5, 0.5, 0.5, 0.9062, 0.5, 0.875, 0.5, 0.875, 0.5, 0.9062, 0.5, 0.0625, 0.5, 0.03125, 0.5, 0.03125, 0.5, 0.0625, 0.5, 0.4688, 0.5, 0.4375, 0.5, 0.4375, 0.5, 0.4688, 0.5, 0.875, 0.5, 0.8438, 0.5, 0.8438, 0.5, 0.875, 0.5, 0.03125, 0.5, 0.0, 0.5, 0.0, 0.5, 0.03125, 0.5, 0.4375, 0.5, 0.4062, 0.5, 0.4062, 0.5, 0.4375, 0.5, 0.8438, 0.5, 0.8125, 0.5, 0.8125, 0.5, 0.8438, 0.5, 0.4062, 0.5, 0.375, 0.5, 0.375, 0.5, 0.4062, 0.5, 0.8125, 0.5, 0.7812, 0.5, 0.7812, 0.5, 0.8125, 0.5, 0.375, 0.5, 0.3438, 0.5, 0.3438, 0.5, 0.375, 0.5, 0.7812, 0.5, 0.75, 0.5, 0.75, 0.5, 0.7812, 0.5, 0.3438, 0.5, 0.3125, 0.5, 0.3125, 0.5, 0.3438, 0.5, 0.75, 0.5, 0.7188, 0.5, 0.7188, 0.5, 0.75, 0.5, 0.3125, 0.5, 0.2812, 0.5, 0.2812, 0.5, 0.3125, 0.5, 0.7188, 0.5, 0.6875, 0.5, 0.6875, 0.5, 0.7188, 0.5, 0.2812, 0.5, 0.25, 0.5, 0.25, 0.5, 0.2812, 0.5, 0.6875, 0.5, 0.6562, 0.5, 0.6562, 0.5, 0.6875, 0.5, 0.25, 0.5, 0.2188, 0.5, 0.2188, 0.5, 0.25, 0.5, 0.6562, 0.5, 0.625, 0.5, 0.625, 0.5, 0.6562, 0.5, 0.2188, 0.5, 0.1875, 0.5, 0.1875, 0.5, 0.2188, 0.5, 0.2188, 0.5, 0.1875, 0.5, 0.1875, 0.5, 0.2188, 0.5, 0.9375, 0.5, 0.9062, 0.5, 0.9062, 0.5, 0.9375, 0.5, 0.09375, 0.5, 0.0625, 0.5, 0.0625, 0.5, 0.09375, 0.5, 0.5, 0.5, 0.4688, 0.5, 0.4688, 0.5, 0.5, 0.5, 0.9062, 0.5, 0.875, 0.5, 0.875, 0.5, 0.9062, 0.5, 0.0625, 0.5, 0.03125, 0.5, 0.03125, 0.5, 0.0625, 0.5, 0.4688, 0.5, 0.4375, 0.5, 0.4375, 0.5, 0.4688, 0.5, 0.875, 0.5, 0.8438, 0.5, 0.8438, 0.5, 0.875, 0.5, 0.03125, 0.5, 0.0, 0.5, 0.0, 0.5, 0.03125, 0.5, 0.4375, 0.5, 0.4062, 0.5, 0.4062, 0.5, 0.4375, 0.5, 0.8438, 0.5, 0.8125, 0.5, 0.8125, 0.5, 0.8438, 0.5, 0.4062, 0.5, 0.375, 0.5, 0.375, 0.5, 0.4062, 0.5, 0.8125, 0.5, 0.7812, 0.5, 0.7812, 0.5, 0.8125, 0.5, 0.375, 0.5, 0.3438, 0.5, 0.3438, 0.5, 0.375, 0.5, 0.7812, 0.5, 0.75, 0.5, 0.75, 0.5, 0.7812, 0.5, 0.3438, 0.5, 0.3125, 0.5, 0.3125, 0.5, 0.3438, 0.5, 0.75, 0.5, 0.7188, 0.5, 0.7188, 0.5, 0.75, 0.5, 0.3125, 0.5, 0.2812, 0.5, 0.2812, 0.5, 0.3125, 0.5, 0.7188, 0.5, 0.6875, 0.5, 0.6875, 0.5, 0.7188, 0.5, 0.2812, 0.5, 0.25, 0.5, 0.25, 0.5, 0.2812, 0.5, 0.6875, 0.5, 0.6562, 0.5, 0.6562, 0.5, 0.6875, 0.5, 0.25, 0.5, 0.2188, 0.5, 0.2188, 0.5, 0.25, 0.5, 0.6562, 0.5, 0.625, 0.5, 0.625, 0.5, 0.6562, 0.5, 0.2188, 0.5, 0.1875, 0.5, 0.1875, 0.5, 0.2188, 0.5, 0.625, 0.5, 0.5938, 0.5, 0.5938, 0.5, 0.625, 0.5, 0.1875, 0.5, 0.1562, 0.5, 0.1562, 0.5, 0.1875, 0.5, 0.5938, 0.5, 0.5625, 0.5, 0.5625, 0.5, 0.5938, 0.5, 1.0, 0.5, 0.9688, 0.5, 0.9688, 0.5, 1.0, 0.5, 0.1562, 0.5, 0.125, 0.5, 0.125, 0.5, 0.1562, 0.5, 0.5625, 0.5, 0.5312, 0.5, 0.5312, 0.5, 0.5625, 0.5, 0.9688, 0.5, 0.9375, 0.5, 0.9375, 0.5, 0.9688, 0.5, 0.125, 0.5, 0.09375, 0.5, 0.09375, 0.5, 0.125, 0.5, 0.75, 0.49, 0.7968, 0.4854, 0.8418, 0.4717, 0.8833, 0.4496, 0.9197, 0.4197, 0.9496, 0.3833, 0.9717, 0.3418, 0.9854, 0.2968, 0.99, 0.25, 0.9854, 0.2032, 0.9717, 0.1582, 0.9496, 0.1167, 0.9197, 0.08029, 0.8833, 0.05045, 0.8418, 0.02827, 0.7968, 0.01461, 0.75, 0.01, 0.7032, 0.01461, 0.6582, 0.02827, 0.6167, 0.05045, 0.5803, 0.08029, 0.5504, 0.1167, 0.5283, 0.1582, 0.5146, 0.2032, 0.51, 0.25, 0.5146, 0.2968, 0.5283, 0.3418, 0.5504, 0.3833, 0.5803, 0.4197, 0.6167, 0.4496, 0.6582, 0.4717, 0.7032, 0.4854, 0.625, 0.5, 0.5938, 0.5, 0.5938, 0.5, 0.625, 0.5, 0.1875, 0.5, 0.1562, 0.5, 0.1562, 0.5, 0.1875, 0.5, 0.5938, 0.5, 0.5625, 0.5, 0.5625, 0.5, 0.5938, 0.5, 1.0, 0.5, 0.9688, 0.5, 0.9688, 0.5, 1.0, 0.5, 0.1562, 0.5, 0.125, 0.5, 0.125, 0.5, 0.1562, 0.5, 0.5625, 0.5, 0.5312, 0.5, 0.5312, 0.5, 0.5625, 0.5, 0.9688, 0.5, 0.9375, 0.5, 0.9375, 0.5, 0.9688, 0.5, 0.125, 0.5, 0.09375, 0.5, 0.09375, 0.5, 0.125, 0.5, 0.5312, 0.5, 0.5, 0.5, 0.5, 0.5, 0.5312, 0.5, 0.9375, 0.5, 0.9062, 0.5, 0.9062, 0.5, 0.9375, 0.5, 0.09375, 0.5, 0.0625, 0.5, 0.0625, 0.5, 0.09375, 0.5, 0.5, 0.5, 0.4688, 0.5, 0.4688, 0.5, 0.5, 0.5, 0.9062, 0.5, 0.875, 0.5, 0.875, 0.5, 0.9062, 0.5, 0.0625, 0.5, 0.03125, 0.5, 0.03125, 0.5, 0.0625, 0.5, 0.4688, 0.5, 0.4375, 0.5, 0.4375, 0.5, 0.4688, 0.5, 0.875, 0.5, 0.8438, 0.5, 0.8438, 0.5, 0.875, 0.5, 0.03125, 0.5, 0.0, 0.5, 0.0, 0.5, 0.03125, 0.5, 0.4375, 0.5, 0.4062, 0.5, 0.4062, 0.5, 0.4375, 0.5, 0.8438, 0.5, 0.8125, 0.5, 0.8125, 0.5, 0.8438, 0.5, 0.4062, 0.5, 0.375, 0.5, 0.375, 0.5, 0.4062, 0.5, 0.8125, 0.5, 0.7812, 0.5, 0.7812, 0.5, 0.8125, 0.5, 0.375, 0.5, 0.3438, 0.5, 0.3438, 0.5, 0.375, 0.5, 0.7812, 0.5, 0.75, 0.5, 0.75, 0.5, 0.7812, 0.5, 0.3438, 0.5, 0.3125, 0.5, 0.3125, 0.5, 0.3438, 0.5, 0.75, 0.5, 0.7188, 0.5, 0.7188, 0.5, 0.75, 0.5, 0.3125, 0.5, 0.2812, 0.5, 0.2812, 0.5, 0.3125, 0.5, 0.7188, 0.5, 0.6875, 0.5, 0.6875, 0.5, 0.7188, 0.5, 0.2812, 0.5, 0.25, 0.5, 0.25, 0.5, 0.2812, 0.5, 0.6875, 0.5, 0.6562, 0.5, 0.6562, 0.5, 0.6875, 0.5, 0.25, 0.5, 0.2188, 0.5, 0.2188, 0.5, 0.25, 0.5, 0.6562, 0.5, 0.625, 0.5, 0.625, 0.5, 0.6562, 0.5, 0.2188, 1.0, 0.25, 1.0, 0.25, 1.0, 0.2187, 1.0, 0.2187, 1.0, 0.25, 1.0, 0.25, 1.0, 0.2187, 1.0, 0.5, 1.0, 0.5312, 1.0, 0.5312, 1.0, 0.5, 1.0, 0.5, 1.0, 0.5312, 1.0, 0.5312, 1.0, 0.5, 1.0, 0.7812, 1.0, 0.8125, 1.0, 0.8125, 1.0, 0.7812, 1.0, 0.7812, 1.0, 0.8125, 1.0, 0.8125, 1.0, 0.7812, 1.0, 0.09375, 1.0, 0.125, 1.0, 0.125, 1.0, 0.09375, 1.0, 0.09375, 1.0, 0.125, 1.0, 0.125, 1.0, 0.09375, 1.0, 0.375, 1.0, 0.4063, 1.0, 0.4062, 1.0, 0.375, 1.0, 0.375, 1.0, 0.4063, 1.0, 0.4063, 1.0, 0.375, 1.0, 0.6563, 1.0, 0.6875, 1.0, 0.6875, 1.0, 0.6563, 1.0, 0.6562, 1.0, 0.6875, 1.0, 0.6875, 1.0, 0.6562, 1.0, 0.9375, 1.0, 0.9688, 1.0, 0.9688, 1.0, 0.9375, 1.0, 0.9375, 1.0, 0.9687, 1.0, 0.9687, 1.0, 0.9375, 1.0, 0.25, 1.0, 0.2812, 1.0, 0.2812, 1.0, 0.25, 1.0, 0.25, 1.0, 0.2812, 1.0, 0.2812, 1.0, 0.25, 1.0, 0.5312, 1.0, 0.5625, 1.0, 0.5625, 1.0, 0.5312, 1.0, 0.5312, 1.0, 0.5625, 1.0, 0.5625, 1.0, 0.5312, 1.0, 0.8125, 1.0, 0.8438, 1.0, 0.8438, 1.0, 0.8125, 1.0, 0.8125, 1.0, 0.8438, 1.0, 0.8438, 1.0, 0.8125, 1.0, 0.125, 1.0, 0.1562, 1.0, 0.1562, 1.0, 0.125, 1.0, 0.125, 1.0, 0.1562, 1.0, 0.1562, 1.0, 0.125, 1.0, 0.4063, 1.0, 0.4375, 1.0, 0.4375, 1.0, 0.4062, 1.0, 0.4063, 1.0, 0.4375, 1.0, 0.4375, 1.0, 0.4063, 1.0, 0.6875, 1.0, 0.7188, 1.0, 0.7188, 1.0, 0.6875, 1.0, 0.6875, 1.0, 0.7188, 1.0, 0.7188, 1.0, 0.6875, 1.0, 0.0, 1.0, 0.03125, 1.0, 0.03125, 1.0, 0.0, 1.0, 0.0, 1.0, 0.03125, 1.0, 0.03125, 1.0, 0.0, 1.0, 0.9688, 1.0, 1.0, 1.0, 1.0, 1.0, 0.9688, 1.0, 0.9687, 1.0, 1.0, 1.0, 1.0, 1.0, 0.9687, 1.0, 0.2812, 1.0, 0.3125, 1.0, 0.3125, 1.0, 0.2812, 1.0, 0.2812, 1.0, 0.3125, 1.0, 0.3125, 1.0, 0.2812, 1.0, 0.5625, 1.0, 0.5938, 1.0, 0.5938, 1.0, 0.5625, 1.0, 0.5625, 1.0, 0.5938, 1.0, 0.5938, 1.0, 0.5625, 1.0, 0.8438, 1.0, 0.875, 1.0, 0.875, 1.0, 0.8438, 1.0, 0.8438, 1.0, 0.875, 1.0, 0.875, 1.0, 0.8438, 1.0, 0.1562, 1.0, 0.1875, 1.0, 0.1875, 1.0, 0.1562, 1.0, 0.1562, 1.0, 0.1875, 1.0, 0.1875, 1.0, 0.1562, 1.0, 0.4375, 1.0, 0.4688, 1.0, 0.4688, 1.0, 0.4375, 1.0, 0.4375, 1.0, 0.4687, 1.0, 0.4687, 1.0, 0.4375, 1.0, 0.7188, 1.0, 0.75, 1.0, 0.75, 1.0, 0.7188, 1.0, 0.7188, 1.0, 0.75, 1.0, 0.75, 1.0, 0.7188, 1.0, 0.03125, 1.0, 0.0625, 1.0, 0.0625, 1.0, 0.03125, 1.0, 0.03125, 1.0, 0.0625, 1.0, 0.0625, 1.0, 0.03125, 1.0, 0.3125, 1.0, 0.3438, 1.0, 0.3438, 1.0, 0.3125, 1.0, 0.3125, 1.0, 0.3438, 1.0, 0.3438, 1.0, 0.3125, 1.0, 0.5938, 1.0, 0.625, 1.0, 0.625, 1.0, 0.5938, 1.0, 0.5938, 1.0, 0.625, 1.0, 0.625, 1.0, 0.5938, 1.0, 0.875, 1.0, 0.9063, 1.0, 0.9063, 1.0, 0.875, 1.0, 0.875, 1.0, 0.9062, 1.0, 0.9062, 1.0, 0.875, 1.0, 0.1875, 1.0, 0.2188, 1.0, 0.2187, 1.0, 0.1875, 1.0, 0.1875, 1.0, 0.2187, 1.0, 0.2187, 1.0, 0.1875, 1.0, 0.4688, 1.0, 0.5, 1.0, 0.5, 1.0, 0.4688, 1.0, 0.4687, 1.0, 0.5, 1.0, 0.5, 1.0, 0.4687, 1.0, 0.75, 1.0, 0.7812, 1.0, 0.7812, 1.0, 0.75, 1.0, 0.75, 1.0, 0.7812, 1.0, 0.7812, 1.0, 0.75, 1.0, 0.0625, 1.0, 0.09375, 1.0, 0.09375, 1.0, 0.0625, 1.0, 0.0625, 1.0, 0.09375, 1.0, 0.09375, 1.0, 0.0625, 1.0, 0.3438, 1.0, 0.375, 1.0, 0.375, 1.0, 0.3438, 1.0, 0.3438, 1.0, 0.375, 1.0, 0.375, 1.0, 0.3438, 1.0, 0.625, 1.0, 0.6563, 1.0, 0.6563, 1.0, 0.625, 1.0, 0.625, 1.0, 0.6562, 1.0, 0.6562, 1.0, 0.625, 1.0, 0.9063, 1.0, 0.9375, 1.0, 0.9375, 1.0, 0.9063, 1.0, 0.9062, 1.0, 0.9375, 1.0, 0.9375, 1.0, 0.9062, 1.0, 0.0625, 1.0, 0.03125, 1.0, 0.03125, 1.0, 0.0625, 1.0, 1.0, 1.0, 0.9688, 1.0, 0.9688, 1.0, 1.0, 1.0, 0.6562, 1.0, 0.6875, 1.0, 0.6875, 1.0, 0.6562, 1.0, 0.4687, 1.0, 0.5, 1.0, 0.5, 1.0, 0.4687, 1.0, 0.5312, 1.0, 0.5, 1.0, 0.5, 1.0, 0.5312, 1.0, 0.09375, 1.0, 0.0625, 1.0, 0.0625, 1.0, 0.09375, 1.0, 0.0, 1.0, 0.03125, 1.0, 0.03125, 1.0, 0.0, 1.0, 0.6875, 1.0, 0.7188, 1.0, 0.7188, 1.0, 0.6875, 1.0, 0.5, 1.0, 0.4687, 1.0, 0.4687, 1.0, 0.5, 1.0, 0.2187, 1.0, 0.25, 1.0, 0.25, 1.0, 0.2187, 1.0, 0.125, 1.0, 0.09375, 1.0, 0.09375, 1.0, 0.125, 1.0, 0.03125, 1.0, 0.0, 1.0, 0.0, 1.0, 0.03125, 1.0, 0.7188, 1.0, 0.75, 1.0, 0.75, 1.0, 0.7188, 1.0, 0.4688, 1.0, 0.5, 1.0, 0.5, 1.0, 0.4688, 1.0, 0.25, 1.0, 0.2187, 1.0, 0.2187, 1.0, 0.25, 1.0, 0.1562, 1.0, 0.125, 1.0, 0.125, 1.0, 0.1562, 1.0, 0.0, 1.0, 0.03125, 1.0, 0.03125, 1.0, 0.0, 1.0, 0.75, 1.0, 0.7812, 1.0, 0.7812, 1.0, 0.75, 1.0, 0.5, 1.0, 0.4688, 1.0, 0.4688, 1.0, 0.5, 1.0, 0.2187, 1.0, 0.25, 1.0, 0.25, 1.0, 0.2187, 1.0, 0.1875, 1.0, 0.1562, 1.0, 0.1562, 1.0, 0.1875, 1.0, 0.03125, 1.0, 0.0, 1.0, 0.0, 1.0, 0.03125, 1.0, 0.7812, 1.0, 0.8125, 1.0, 0.8125, 1.0, 0.7812, 1.0, 0.1875, 1.0, 0.2187, 1.0, 0.2187, 1.0, 0.1875, 1.0, 0.25, 1.0, 0.2188, 1.0, 0.2188, 1.0, 0.25, 1.0, 0.2188, 1.0, 0.1875, 1.0, 0.1875, 1.0, 0.2188, 1.0, 0.6875, 1.0, 0.7188, 1.0, 0.7188, 1.0, 0.6875, 1.0, 0.8125, 1.0, 0.8438, 1.0, 0.8438, 1.0, 0.8125, 1.0, 0.2187, 1.0, 0.1875, 1.0, 0.1875, 1.0, 0.2187, 1.0, 0.25, 1.0, 0.2188, 1.0, 0.2188, 1.0, 0.25, 1.0, 0.7188, 1.0, 0.6875, 1.0, 0.6875, 1.0, 0.7188, 1.0, 0.8438, 1.0, 0.875, 1.0, 0.875, 1.0, 0.8438, 1.0, 0.1875, 1.0, 0.2187, 1.0, 0.2187, 1.0, 0.1875, 1.0, 0.2812, 1.0, 0.25, 1.0, 0.25, 1.0, 0.2812, 1.0, 0.6875, 1.0, 0.7188, 1.0, 0.7188, 1.0, 0.6875, 1.0, 0.875, 1.0, 0.9062, 1.0, 0.9062, 1.0, 0.875, 1.0, 0.2188, 1.0, 0.1875, 1.0, 0.1875, 1.0, 0.2188, 1.0, 0.3125, 1.0, 0.2812, 1.0, 0.2812, 1.0, 0.3125, 1.0, 0.7188, 1.0, 0.6875, 1.0, 0.6875, 1.0, 0.7188, 1.0, 0.9062, 1.0, 0.9375, 1.0, 0.9375, 1.0, 0.9062, 1.0, 0.875, 1.0, 0.9062, 1.0, 0.9062, 1.0, 0.875, 1.0, 0.3438, 1.0, 0.3125, 1.0, 0.3125, 1.0, 0.3438, 1.0, 0.4063, 1.0, 0.4375, 1.0, 0.4375, 1.0, 0.4063, 1.0, 0.9375, 1.0, 0.9688, 1.0, 0.9688, 1.0, 0.9375, 1.0, 0.9062, 1.0, 0.875, 1.0, 0.875, 1.0, 0.9062, 1.0, 0.375, 1.0, 0.3438, 1.0, 0.3438, 1.0, 0.375, 1.0, 0.4375, 1.0, 0.4063, 1.0, 0.4063, 1.0, 0.4375, 1.0, 0.9688, 1.0, 1.0, 1.0, 1.0, 1.0, 0.9688, 1.0, 0.875, 1.0, 0.9063, 1.0, 0.9063, 1.0, 0.875, 1.0, 0.4062, 1.0, 0.375, 1.0, 0.375, 1.0, 0.4062, 1.0, 0.4062, 1.0, 0.4375, 1.0, 0.4375, 1.0, 0.4062, 1.0, 0.9063, 1.0, 0.875, 1.0, 0.875, 1.0, 0.9063, 1.0, 0.4375, 1.0, 0.4062, 1.0, 0.4062, 1.0, 0.4375, 1.0, 0.4375, 1.0, 0.4063, 1.0, 0.4063, 1.0, 0.4375, 1.0, 0.5938, 1.0, 0.625, 1.0, 0.625, 1.0, 0.5938, 1.0, 0.4688, 1.0, 0.4375, 1.0, 0.4375, 1.0, 0.4688, 1.0, 0.125, 1.0, 0.1562, 1.0, 0.1562, 1.0, 0.125, 1.0, 0.625, 1.0, 0.5938, 1.0, 0.5938, 1.0, 0.625, 1.0, 0.5, 1.0, 0.4688, 1.0, 0.4688, 1.0, 0.5, 1.0, 0.1562, 1.0, 0.125, 1.0, 0.125, 1.0, 0.1562, 1.0, 0.5938, 1.0, 0.625, 1.0, 0.625, 1.0, 0.5938, 1.0, 0.5312, 1.0, 0.5, 1.0, 0.5, 1.0, 0.5312, 1.0, 0.125, 1.0, 0.1562, 1.0, 0.1562, 1.0, 0.125, 1.0, 0.625, 1.0, 0.5938, 1.0, 0.5938, 1.0, 0.625, 1.0, 0.5625, 1.0, 0.5312, 1.0, 0.5312, 1.0, 0.5625, 1.0, 0.1562, 1.0, 0.125, 1.0, 0.125, 1.0, 0.1562, 1.0, 0.3125, 1.0, 0.3438, 1.0, 0.3438, 1.0, 0.3125, 1.0, 0.5938, 1.0, 0.5625, 1.0, 0.5625, 1.0, 0.5938, 1.0, 0.8125, 1.0, 0.8438, 1.0, 0.8438, 1.0, 0.8125, 1.0, 0.3438, 1.0, 0.3125, 1.0, 0.3125, 1.0, 0.3438, 1.0, 0.625, 1.0, 0.5938, 1.0, 0.5938, 1.0, 0.625, 1.0, 0.8438, 1.0, 0.8125, 1.0, 0.8125, 1.0, 0.8438, 1.0, 0.3125, 1.0, 0.3438, 1.0, 0.3438, 1.0, 0.3125, 1.0, 0.6562, 1.0, 0.625, 1.0, 0.625, 1.0, 0.6562, 1.0, 0.8125, 1.0, 0.8438, 1.0, 0.8438, 1.0, 0.8125, 1.0, 0.3438, 1.0, 0.3125, 1.0, 0.3125, 1.0, 0.3438, 1.0, 0.6875, 1.0, 0.6562, 1.0, 0.6562, 1.0, 0.6875, 1.0, 0.8438, 1.0, 0.8125, 1.0, 0.8125, 1.0, 0.8438, 1.0, 0.03125, 1.0, 0.0625, 1.0, 0.0625, 1.0, 0.03125, 1.0, 0.7188, 1.0, 0.6875, 1.0, 0.6875, 1.0, 0.7188, 1.0, 0.5312, 1.0, 0.5625, 1.0, 0.5625, 1.0, 0.5312, 1.0, 0.0625, 1.0, 0.03125, 1.0, 0.03125, 1.0, 0.0625, 1.0, 0.75, 1.0, 0.7188, 1.0, 0.7188, 1.0, 0.75, 1.0, 0.5625, 1.0, 0.5312, 1.0, 0.5312, 1.0, 0.5625, 1.0, 0.03125, 1.0, 0.0625, 1.0, 0.0625, 1.0, 0.03125, 1.0, 0.7812, 1.0, 0.75, 1.0, 0.75, 1.0, 0.7812, 1.0, 0.5312, 1.0, 0.5625, 1.0, 0.5625, 1.0, 0.5312, 1.0, 0.0625, 1.0, 0.03125, 1.0, 0.03125, 1.0, 0.0625, 1.0, 0.8125, 1.0, 0.7812, 1.0, 0.7812, 1.0, 0.8125, 1.0, 0.5625, 1.0, 0.5312, 1.0, 0.5312, 1.0, 0.5625, 1.0, 0.7188, 1.0, 0.75, 1.0, 0.75, 1.0, 0.7188, 1.0, 0.8438, 1.0, 0.8125, 1.0, 0.8125, 1.0, 0.8438, 1.0, 0.25, 1.0, 0.2812, 1.0, 0.2812, 1.0, 0.25, 1.0, 0.75, 1.0, 0.7188, 1.0, 0.7188, 1.0, 0.75, 1.0, 0.875, 1.0, 0.8438, 1.0, 0.8438, 1.0, 0.875, 1.0, 0.2812, 1.0, 0.25, 1.0, 0.25, 1.0, 0.2812, 1.0, 0.9062, 1.0, 0.9375, 1.0, 0.9375, 1.0, 0.9062, 1.0, 0.625, 1.0, 0.6562, 1.0, 0.6562, 1.0, 0.625, 1.0, 0.3438, 1.0, 0.375, 1.0, 0.375, 1.0, 0.3438, 1.0, 0.0625, 1.0, 0.09375, 1.0, 0.09375, 1.0, 0.0625, 1.0, 0.75, 1.0, 0.7812, 1.0, 0.7812, 1.0, 0.75, 1.0, 0.4687, 1.0, 0.5, 1.0, 0.5, 1.0, 0.4688, 1.0, 0.1875, 1.0, 0.2187, 1.0, 0.2188, 1.0, 0.1875, 1.0, 0.875, 1.0, 0.9062, 1.0, 0.9062, 1.0, 0.875, 1.0, 0.5938, 1.0, 0.625, 1.0, 0.625, 1.0, 0.5938, 1.0, 0.3125, 1.0, 0.3438, 1.0, 0.3438, 1.0, 0.3125, 1.0, 0.03125, 1.0, 0.0625, 1.0, 0.0625, 1.0, 0.03125, 1.0, 0.7188, 1.0, 0.75, 1.0, 0.75, 1.0, 0.7188, 1.0, 0.4375, 1.0, 0.4687, 1.0, 0.4688, 1.0, 0.4375, 1.0, 0.1562, 1.0, 0.1875, 1.0, 0.1875, 1.0, 0.1562, 1.0, 0.8438, 1.0, 0.875, 1.0, 0.875, 1.0, 0.8438, 1.0, 0.5625, 1.0, 0.5938, 1.0, 0.5938, 1.0, 0.5625, 1.0, 0.2812, 1.0, 0.3125, 1.0, 0.3125, 1.0, 0.2812, 1.0, 0.9687, 1.0, 1.0, 1.0, 1.0, 1.0, 0.9688, 1.0, 0.0, 1.0, 0.03125, 1.0, 0.03125, 1.0, 0.0, 1.0, 0.6875, 1.0, 0.7188, 1.0, 0.7188, 1.0, 0.6875, 1.0, 0.4063, 1.0, 0.4375, 1.0, 0.4375, 1.0, 0.4062, 1.0, 0.125, 1.0, 0.1562, 1.0, 0.1562, 1.0, 0.125, 1.0, 0.8125, 1.0, 0.8438, 1.0, 0.8438, 1.0, 0.8125, 1.0, 0.5312, 1.0, 0.5625, 1.0, 0.5625, 1.0, 0.5312, 1.0, 0.25, 1.0, 0.2812, 1.0, 0.2812, 1.0, 0.25, 1.0, 0.9375, 1.0, 0.9687, 1.0, 0.9688, 1.0, 0.9375, 1.0, 0.6562, 1.0, 0.6875, 1.0, 0.6875, 1.0, 0.6562, 1.0, 0.375, 1.0, 0.4063, 1.0, 0.4062, 1.0, 0.375, 1.0, 0.09375, 1.0, 0.125, 1.0, 0.125, 1.0, 0.09375, 1.0, 0.7812, 1.0, 0.8125, 1.0, 0.8125, 1.0, 0.7812, 1.0, 0.5, 1.0, 0.5312, 1.0, 0.5312, 1.0, 0.5, 1.0, 0.2187, 1.0, 0.25, 1.0, 0.25, 1.0, 0.2188, 1.0, 0.2188, 1.0, 0.25, 1.0, 0.25, 1.0, 0.2188, 1.0, 0.2187, 1.0, 0.25, 1.0, 0.25, 1.0, 0.2187, 1.0, 0.5, 1.0, 0.5312, 1.0, 0.5312, 1.0, 0.5, 1.0, 0.5, 1.0, 0.5312, 1.0, 0.5312, 1.0, 0.5, 1.0, 0.7812, 1.0, 0.8125, 1.0, 0.8125, 1.0, 0.7812, 1.0, 0.7812, 1.0, 0.8125, 1.0, 0.8125, 1.0, 0.7812, 1.0, 0.09375, 1.0, 0.125, 1.0, 0.125, 1.0, 0.09375, 1.0, 0.09375, 1.0, 0.125, 1.0, 0.125, 1.0, 0.09375, 1.0, 0.375, 1.0, 0.4062, 1.0, 0.4063, 1.0, 0.375, 1.0, 0.375, 1.0, 0.4062, 1.0, 0.4063, 1.0, 0.375, 1.0, 0.6562, 1.0, 0.6875, 1.0, 0.6875, 1.0, 0.6563, 1.0, 0.6563, 1.0, 0.6875, 1.0, 0.6875, 1.0, 0.6562, 1.0, 0.9375, 1.0, 0.9688, 1.0, 0.9688, 1.0, 0.9375, 1.0, 0.9375, 1.0, 0.9688, 1.0, 0.9687, 1.0, 0.9375, 1.0, 0.25, 1.0, 0.2812, 1.0, 0.2812, 1.0, 0.25, 1.0, 0.25, 1.0, 0.2812, 1.0, 0.2812, 1.0, 0.25, 1.0, 0.5312, 1.0, 0.5625, 1.0, 0.5625, 1.0, 0.5312, 1.0, 0.5312, 1.0, 0.5625, 1.0, 0.5625, 1.0, 0.5312, 1.0, 0.8125, 1.0, 0.8438, 1.0, 0.8438, 1.0, 0.8125, 1.0, 0.8125, 1.0, 0.8438, 1.0, 0.8438, 1.0, 0.8125, 1.0, 0.125, 1.0, 0.1562, 1.0, 0.1562, 1.0, 0.125, 1.0, 0.125, 1.0, 0.1562, 1.0, 0.1562, 1.0, 0.125, 1.0, 0.4062, 1.0, 0.4375, 1.0, 0.4375, 1.0, 0.4063, 1.0, 0.4062, 1.0, 0.4375, 1.0, 0.4375, 1.0, 0.4063, 1.0, 0.6875, 1.0, 0.7188, 1.0, 0.7188, 1.0, 0.6875, 1.0, 0.6875, 1.0, 0.7188, 1.0, 0.7188, 1.0, 0.6875, 1.0, 0.0, 1.0, 0.03125, 1.0, 0.03125, 1.0, 0.0, 1.0, 0.0, 1.0, 0.03125, 1.0, 0.03125, 1.0, 0.0, 1.0, 0.9688, 1.0, 1.0, 1.0, 1.0, 1.0, 0.9688, 1.0, 0.9688, 1.0, 1.0, 1.0, 1.0, 1.0, 0.9687, 1.0, 0.2812, 1.0, 0.3125, 1.0, 0.3125, 1.0, 0.2812, 1.0, 0.2812, 1.0, 0.3125, 1.0, 0.3125, 1.0, 0.2812, 1.0, 0.5625, 1.0, 0.5938, 1.0, 0.5938, 1.0, 0.5625, 1.0, 0.5625, 1.0, 0.5938, 1.0, 0.5938, 1.0, 0.5625, 1.0, 0.8438, 1.0, 0.875, 1.0, 0.875, 1.0, 0.8438, 1.0, 0.8438, 1.0, 0.875, 1.0, 0.875, 1.0, 0.8438, 1.0, 0.1562, 1.0, 0.1875, 1.0, 0.1875, 1.0, 0.1562, 1.0, 0.1562, 1.0, 0.1875, 1.0, 0.1875, 1.0, 0.1562, 1.0, 0.4375, 1.0, 0.4688, 1.0, 0.4688, 1.0, 0.4375, 1.0, 0.4375, 1.0, 0.4688, 1.0, 0.4687, 1.0, 0.4375, 1.0, 0.7188, 1.0, 0.75, 1.0, 0.75, 1.0, 0.7188, 1.0, 0.7188, 1.0, 0.75, 1.0, 0.75, 1.0, 0.7188, 1.0, 0.03125, 1.0, 0.0625, 1.0, 0.0625, 1.0, 0.03125, 1.0, 0.03125, 1.0, 0.0625, 1.0, 0.0625, 1.0, 0.03125, 1.0, 0.3125, 1.0, 0.3438, 1.0, 0.3438, 1.0, 0.3125, 1.0, 0.3125, 1.0, 0.3438, 1.0, 0.3438, 1.0, 0.3125, 1.0, 0.5938, 1.0, 0.625, 1.0, 0.625, 1.0, 0.5938, 1.0, 0.5938, 1.0, 0.625, 1.0, 0.625, 1.0, 0.5938, 1.0, 0.875, 1.0, 0.9062, 1.0, 0.9063, 1.0, 0.875, 1.0, 0.875, 1.0, 0.9063, 1.0, 0.9062, 1.0, 0.875, 1.0, 0.1875, 1.0, 0.2188, 1.0, 0.2188, 1.0, 0.1875, 1.0, 0.1875, 1.0, 0.2187, 1.0, 0.2187, 1.0, 0.1875, 1.0, 0.4688, 1.0, 0.5, 1.0, 0.5, 1.0, 0.4688, 1.0, 0.4688, 1.0, 0.5, 1.0, 0.5, 1.0, 0.4687, 1.0, 0.75, 1.0, 0.7812, 1.0, 0.7812, 1.0, 0.75, 1.0, 0.75, 1.0, 0.7812, 1.0, 0.7812, 1.0, 0.75, 1.0, 0.0625, 1.0, 0.09375, 1.0, 0.09375, 1.0, 0.0625, 1.0, 0.0625, 1.0, 0.09375, 1.0, 0.09375, 1.0, 0.0625, 1.0, 0.3438, 1.0, 0.375, 1.0, 0.375, 1.0, 0.3438, 1.0, 0.3438, 1.0, 0.375, 1.0, 0.375, 1.0, 0.3438, 1.0, 0.625, 1.0, 0.6562, 1.0, 0.6563, 1.0, 0.625, 1.0, 0.625, 1.0, 0.6563, 1.0, 0.6562, 1.0, 0.625, 1.0, 0.9062, 1.0, 0.9375, 1.0, 0.9375, 1.0, 0.9063, 1.0, 0.9063, 1.0, 0.9375, 1.0, 0.9375, 1.0, 0.9062, 1.0, 0.5, 1.0, 0.5312, 1.0, 0.5312, 1.0, 0.5, 1.0, 0.7812, 1.0, 0.75, 1.0, 0.75, 1.0, 0.7812, 1.0, 0.625, 1.0, 0.6562, 1.0, 0.6562, 1.0, 0.625, 1.0, 0.9688, 1.0, 1.0, 1.0, 1.0, 1.0, 0.9688, 1.0, 0.03125, 1.0, 0.0, 1.0, 0.0, 1.0, 0.03125, 1.0, 0.5312, 1.0, 0.5, 1.0, 0.5, 1.0, 0.5312, 1.0, 0.75, 1.0, 0.7812, 1.0, 0.7812, 1.0, 0.75, 1.0, 0.5938, 1.0, 0.625, 1.0, 0.625, 1.0, 0.5938, 1.0, 1.0, 1.0, 0.9687, 1.0, 0.9687, 1.0, 1.0, 1.0, 0.5, 1.0, 0.5312, 1.0, 0.5312, 1.0, 0.5, 1.0, 0.7812, 1.0, 0.75, 1.0, 0.75, 1.0, 0.7812, 1.0, 0.5625, 1.0, 0.5938, 1.0, 0.5938, 1.0, 0.5625, 1.0, 0.9687, 1.0, 1.0, 1.0, 1.0, 1.0, 0.9687, 1.0, 0.8125, 1.0, 0.7812, 1.0, 0.7812, 1.0, 0.8125, 1.0, 0.75, 1.0, 0.7812, 1.0, 0.7812, 1.0, 0.75, 1.0, 0.5312, 1.0, 0.5625, 1.0, 0.5625, 1.0, 0.5312, 1.0, 0.3125, 1.0, 0.2812, 1.0, 0.2812, 1.0, 0.3125, 1.0, 0.7812, 1.0, 0.8125, 1.0, 0.8125, 1.0, 0.7812, 1.0, 0.09375, 1.0, 0.0625, 1.0, 0.0625, 1.0, 0.09375, 1.0, 0.5, 1.0, 0.5312, 1.0, 0.5312, 1.0, 0.5, 1.0, 0.2812, 1.0, 0.3125, 1.0, 0.3125, 1.0, 0.2812, 1.0, 0.8125, 1.0, 0.7812, 1.0, 0.7812, 1.0, 0.8125, 1.0, 0.0625, 1.0, 0.09375, 1.0, 0.09375, 1.0, 0.0625, 1.0, 0.4688, 1.0, 0.5, 1.0, 0.5, 1.0, 0.4688, 1.0, 0.3125, 1.0, 0.2812, 1.0, 0.2812, 1.0, 0.3125, 1.0, 0.7812, 1.0, 0.8125, 1.0, 0.8125, 1.0, 0.7812, 1.0, 0.09375, 1.0, 0.0625, 1.0, 0.0625, 1.0, 0.09375, 1.0, 0.4375, 1.0, 0.4688, 1.0, 0.4688, 1.0, 0.4375, 1.0, 0.2812, 1.0, 0.3125, 1.0, 0.3125, 1.0, 0.2812, 1.0, 0.125, 1.0, 0.09375, 1.0, 0.09375, 1.0, 0.125, 1.0, 0.0625, 1.0, 0.09375, 1.0, 0.09375, 1.0, 0.0625, 1.0, 0.4062, 1.0, 0.4375, 1.0, 0.4375, 1.0, 0.4062, 1.0, 0.5938, 1.0, 0.5625, 1.0, 0.5625, 1.0, 0.5938, 1.0, 0.09375, 1.0, 0.125, 1.0, 0.125, 1.0, 0.09375, 1.0, 0.375, 1.0, 0.3438, 1.0, 0.3438, 1.0, 0.375, 1.0, 0.375, 1.0, 0.4062, 1.0, 0.4062, 1.0, 0.375, 1.0, 0.5625, 1.0, 0.5938, 1.0, 0.5938, 1.0, 0.5625, 1.0, 0.125, 1.0, 0.09375, 1.0, 0.09375, 1.0, 0.125, 1.0, 0.3438, 1.0, 0.375, 1.0, 0.375, 1.0, 0.3438, 1.0, 0.3438, 1.0, 0.375, 1.0, 0.375, 1.0, 0.3438, 1.0, 0.5938, 1.0, 0.5625, 1.0, 0.5625, 1.0, 0.5938, 1.0, 0.09375, 1.0, 0.125, 1.0, 0.125, 1.0, 0.09375, 1.0, 0.375, 1.0, 0.3438, 1.0, 0.3438, 1.0, 0.375, 1.0, 0.3125, 1.0, 0.3438, 1.0, 0.3438, 1.0, 0.3125, 1.0, 0.5625, 1.0, 0.5938, 1.0, 0.5938, 1.0, 0.5625, 1.0, 0.4063, 1.0, 0.375, 1.0, 0.375, 1.0, 0.4063, 1.0, 0.3438, 1.0, 0.375, 1.0, 0.375, 1.0, 0.3438, 1.0, 0.2812, 1.0, 0.3125, 1.0, 0.3125, 1.0, 0.2812, 1.0, 0.875, 1.0, 0.8438, 1.0, 0.8438, 1.0, 0.875, 1.0, 0.375, 1.0, 0.4062, 1.0, 0.4062, 1.0, 0.375, 1.0, 0.6563, 1.0, 0.625, 1.0, 0.625, 1.0, 0.6563, 1.0, 0.25, 1.0, 0.2812, 1.0, 0.2812, 1.0, 0.25, 1.0, 0.8438, 1.0, 0.875, 1.0, 0.875, 1.0, 0.8438, 1.0, 0.4063, 1.0, 0.375, 1.0, 0.375, 1.0, 0.4063, 1.0, 0.625, 1.0, 0.6563, 1.0, 0.6563, 1.0, 0.625, 1.0, 0.2188, 1.0, 0.25, 1.0, 0.25, 1.0, 0.2188, 1.0, 0.875, 1.0, 0.8438, 1.0, 0.8438, 1.0, 0.875, 1.0, 0.375, 1.0, 0.4063, 1.0, 0.4063, 1.0, 0.375, 1.0, 0.6562, 1.0, 0.625, 1.0, 0.625, 1.0, 0.6562, 1.0, 0.1875, 1.0, 0.2188, 1.0, 0.2188, 1.0, 0.1875, 1.0, 0.8438, 1.0, 0.875, 1.0, 0.875, 1.0, 0.8438, 1.0, 0.6875, 1.0, 0.6563, 1.0, 0.6563, 1.0, 0.6875, 1.0, 0.625, 1.0, 0.6562, 1.0, 0.6562, 1.0, 0.625, 1.0, 0.1562, 1.0, 0.1875, 1.0, 0.1875, 1.0, 0.1562, 1.0, 0.1875, 1.0, 0.1562, 1.0, 0.1562, 1.0, 0.1875, 1.0, 0.6563, 1.0, 0.6875, 1.0, 0.6875, 1.0, 0.6563, 1.0, 0.9375, 1.0, 0.9063, 1.0, 0.9063, 1.0, 0.9375, 1.0, 0.125, 1.0, 0.1562, 1.0, 0.1562, 1.0, 0.125, 1.0, 0.1562, 1.0, 0.1875, 1.0, 0.1875, 1.0, 0.1562, 1.0, 0.6875, 1.0, 0.6562, 1.0, 0.6562, 1.0, 0.6875, 1.0, 0.9063, 1.0, 0.9375, 1.0, 0.9375, 1.0, 0.9063, 1.0, 0.09375, 1.0, 0.125, 1.0, 0.125, 1.0, 0.09375, 1.0, 0.1875, 1.0, 0.1562, 1.0, 0.1562, 1.0, 0.1875, 1.0, 0.6562, 1.0, 0.6875, 1.0, 0.6875, 1.0, 0.6562, 1.0, 0.9375, 1.0, 0.9062, 1.0, 0.9062, 1.0, 0.9375, 1.0, 0.0625, 1.0, 0.09375, 1.0, 0.09375, 1.0, 0.0625, 1.0, 0.1562, 1.0, 0.1875, 1.0, 0.1875, 1.0, 0.1562, 1.0, 0.9688, 1.0, 0.9375, 1.0, 0.9375, 1.0, 0.9688, 1.0, 0.9062, 1.0, 0.9375, 1.0, 0.9375, 1.0, 0.9062, 1.0, 0.03125, 1.0, 0.0625, 1.0, 0.0625, 1.0, 0.03125, 1.0, 0.4688, 1.0, 0.4375, 1.0, 0.4375, 1.0, 0.4688, 1.0, 0.9375, 1.0, 0.9688, 1.0, 0.9688, 1.0, 0.9375, 1.0, 0.0, 1.0, 0.03125, 1.0, 0.03125, 1.0, 0.0, 1.0, 0.4375, 1.0, 0.4688, 1.0, 0.4688, 1.0, 0.4375, 1.0, 0.9687, 1.0, 0.9375, 1.0, 0.9375, 1.0, 0.9687, 1.0, 1.0, 1.0, 0.9688, 1.0, 0.9688, 1.0, 1.0, 1.0, 0.4687, 1.0, 0.4375, 1.0, 0.4375, 1.0, 0.4687, 1.0, 0.9375, 1.0, 0.9687, 1.0, 0.9687, 1.0, 0.9375, 1.0, 0.9688, 1.0, 0.9375, 1.0, 0.9375, 1.0, 0.9688, 1.0, 0.4375, 1.0, 0.4687, 1.0, 0.4687, 1.0, 0.4375, 1.0, 0.2812, 1.0, 0.25, 1.0, 0.25, 1.0, 0.2812, 1.0, 0.9375, 1.0, 0.9062, 1.0, 0.9062, 1.0, 0.9375, 1.0, 0.75, 1.0, 0.7188, 1.0, 0.7188, 1.0, 0.75, 1.0, 0.25, 1.0, 0.2812, 1.0, 0.2812, 1.0, 0.25, 1.0, 0.9062, 1.0, 0.875, 1.0, 0.875, 1.0, 0.9062, 1.0, 0.7188, 1.0, 0.75, 1.0, 0.75, 1.0, 0.7188, 1.0, 0.375, 0.2292, 0.625, 0.2292, 0.625, 0.25, 0.375, 0.25, 0.375, 0.7292, 0.625, 0.7292, 0.625, 0.75, 0.375, 0.75, 0.125, 0.7292, 0.375, 0.7292, 0.375, 0.75, 0.125, 0.75, 0.625, 0.7292, 0.875, 0.7292, 0.875, 0.75, 0.625, 0.75, 0.625, 0.5208, 0.875, 0.5208, 0.875, 0.5417, 0.625, 0.5417, 0.8264, 0.6941, 0.6736, 0.6941, 0.6736, 0.6941, 0.8264, 0.6941, 0.8403, 0.5877, 0.8446, 0.625, 0.8446, 0.625, 0.8403, 0.5877, 0.6554, 0.625, 0.6569, 0.5872, 0.6569, 0.5872, 0.6554, 0.625, 0.6736, 0.5559, 0.8264, 0.5559, 0.8264, 0.5559, 0.6736, 0.5559, 0.125, 0.5208, 0.375, 0.5208, 0.375, 0.5417, 0.125, 0.5417, 0.125, 0.5417, 0.375, 0.5417, 0.375, 0.5833, 0.125, 0.5833, 0.125, 0.5833, 0.375, 0.5833, 0.375, 0.625, 0.125, 0.625, 0.125, 0.625, 0.375, 0.625, 0.375, 0.6667, 0.125, 0.6667, 0.125, 0.6667, 0.375, 0.6667, 0.375, 0.7083, 0.125, 0.7083, 0.375, 0.5208, 0.625, 0.5208, 0.625, 0.5417, 0.375, 0.5417, 0.375, 0.5417, 0.625, 0.5417, 0.625, 0.5833, 0.375, 0.5833, 0.375, 0.5833, 0.625, 0.5833, 0.625, 0.625, 0.375, 0.625, 0.375, 0.625, 0.625, 0.625, 0.625, 0.6667, 0.375, 0.6667, 0.375, 0.6667, 0.625, 0.6667, 0.625, 0.7083, 0.375, 0.7083, 0.375, 0.02083, 0.625, 0.02083, 0.625, 0.04167, 0.375, 0.04167, 0.375, 0.04167, 0.625, 0.04167, 0.625, 0.08333, 0.375, 0.08333, 0.375, 0.08333, 0.625, 0.08333, 0.625, 0.125, 0.375, 0.125, 0.375, 0.125, 0.625, 0.125, 0.625, 0.1667, 0.375, 0.1667, 0.375, 0.1667, 0.625, 0.1667, 0.625, 0.2083, 0.375, 0.2083, 0.375, 0.5, 0.625, 0.5, 0.625, 0.5208, 0.375, 0.5208, 0.125, 0.5, 0.375, 0.5, 0.375, 0.5208, 0.125, 0.5208, 0.625, 0.5, 0.875, 0.5, 0.875, 0.5208, 0.625, 0.5208, 0.375, 0.2083, 0.625, 0.2083, 0.625, 0.2292, 0.375, 0.2292, 0.375, 0.0, 0.625, 0.0, 0.625, 0.02083, 0.375, 0.02083, 0.625, 0.7083, 0.875, 0.7083, 0.875, 0.7292, 0.625, 0.7292, 0.125, 0.7083, 0.375, 0.7083, 0.375, 0.7292, 0.125, 0.7292, 0.375, 0.7083, 0.625, 0.7083, 0.625, 0.7292, 0.375, 0.7292, 0.375, 0.25, 0.625, 0.25, 0.625, 0.5, 0.375, 0.5, 0.625, 0.25, 0.625, 0.25, 0.375, 0.25, 0.375, 0.25, 0.625, 0.5, 0.625, 0.5, 0.625, 0.25, 0.625, 0.25, 0.375, 0.5, 0.375, 0.5, 0.625, 0.5, 0.625, 0.5, 0.375, 0.25, 0.375, 0.25, 0.375, 0.5, 0.375, 0.5, 0.375, 0.75, 0.625, 0.75, 0.625, 1.0, 0.375, 1.0, 0.625, 0.75, 0.625, 0.75, 0.375, 0.75, 0.375, 0.75, 0.625, 1.0, 0.625, 1.0, 0.625, 0.75, 0.625, 0.75, 0.375, 1.0, 0.375, 1.0, 0.625, 1.0, 0.625, 1.0, 0.375, 0.75, 0.375, 0.75, 0.375, 1.0, 0.375, 1.0, 0.8264, 0.6941, 0.8431, 0.6628, 0.875, 0.6667, 0.875, 0.7083, 0.8431, 0.6628, 0.8446, 0.625, 0.875, 0.625, 0.875, 0.6667, 0.8446, 0.625, 0.8403, 0.5877, 0.875, 0.5833, 0.875, 0.625, 0.8403, 0.5877, 0.8264, 0.5559, 0.875, 0.5417, 0.875, 0.5833, 0.6736, 0.5559, 0.6569, 0.5872, 0.625, 0.5833, 0.625, 0.5417, 0.6569, 0.5872, 0.6554, 0.625, 0.625, 0.625, 0.625, 0.5833, 0.6554, 0.625, 0.6597, 0.6623, 0.625, 0.6667, 0.625, 0.625, 0.6597, 0.6623, 0.6736, 0.6941, 0.625, 0.7083, 0.625, 0.6667, 0.8264, 0.5559, 0.6736, 0.5559, 0.625, 0.5417, 0.875, 0.5417, 0.6736, 0.6941, 0.8264, 0.6941, 0.875, 0.7083, 0.625, 0.7083, 0.8264, 0.5559, 0.8403, 0.5877, 0.8403, 0.5877, 0.8264, 0.5559, 0.6597, 0.6623, 0.6554, 0.625, 0.6554, 0.625, 0.6597, 0.6623, 0.8264, 0.6941, 0.6736, 0.6941, 0.6736, 0.6941, 0.8264, 0.6941, 0.8403, 0.5877, 0.8446, 0.625, 0.8446, 0.625, 0.8403, 0.5877, 0.6597, 0.6623, 0.6554, 0.625, 0.6554, 0.625, 0.6597, 0.6623, 0.8264, 0.5559, 0.8403, 0.5877, 0.8403, 0.5877, 0.8264, 0.5559, 0.8431, 0.6628, 0.8264, 0.6941, 0.8264, 0.6941, 0.8431, 0.6628, 0.6736, 0.6941, 0.6597, 0.6623, 0.6597, 0.6623, 0.6736, 0.6941, 0.6569, 0.5872, 0.6736, 0.5559, 0.6736, 0.5559, 0.6569, 0.5872, 0.8446, 0.625, 0.8431, 0.6628, 0.8431, 0.6628, 0.8446, 0.625, 0.6736, 0.6941, 0.6597, 0.6623, 0.6597, 0.6623, 0.6736, 0.6941, 0.8431, 0.6628, 0.8264, 0.6941, 0.8264, 0.6941, 0.8431, 0.6628, 0.8264, 0.5559, 0.8403, 0.5877, 0.8403, 0.5877, 0.8264, 0.5559, 0.6597, 0.6623, 0.6554, 0.625, 0.6554, 0.625, 0.6597, 0.6623, 0.8431, 0.6628, 0.8264, 0.6941, 0.8264, 0.6941, 0.8431, 0.6628, 0.6736, 0.6941, 0.6597, 0.6623, 0.6597, 0.6623, 0.6736, 0.6941, 0.6569, 0.5872, 0.6736, 0.5559, 0.6736, 0.5559, 0.6569, 0.5872, 0.8446, 0.625, 0.8431, 0.6628, 0.8431, 0.6628, 0.8446, 0.625, 0.6736, 0.5559, 0.8264, 0.5559, 0.8264, 0.5559, 0.6736, 0.5559, 0.6554, 0.625, 0.6569, 0.5872, 0.6569, 0.5872, 0.6554, 0.625, 0.6569, 0.5872, 0.6736, 0.5559, 0.6736, 0.5559, 0.6569, 0.5872, 0.6736, 0.6941, 0.6597, 0.6623, 0.6597, 0.6623, 0.6736, 0.6941, 0.8431, 0.6628, 0.8264, 0.6941, 0.8264, 0.6941, 0.8431, 0.6628, 0.8264, 0.5559, 0.8403, 0.5877, 0.8403, 0.5877, 0.8264, 0.5559, 0.6569, 0.5872, 0.6736, 0.5559, 0.6736, 0.5559, 0.6569, 0.5872, 0.8446, 0.625, 0.8431, 0.6628, 0.8431, 0.6628, 0.8446, 0.625, 0.6736, 0.5559, 0.8264, 0.5559, 0.8264, 0.5559, 0.6736, 0.5559, 0.6554, 0.625, 0.6569, 0.5872, 0.6569, 0.5872, 0.6554, 0.625, 0.8403, 0.5877, 0.8446, 0.625, 0.8446, 0.625, 0.8403, 0.5877, 0.8264, 0.6941, 0.6736, 0.6941, 0.6736, 0.6941, 0.8264, 0.6941, 0.8446, 0.625, 0.8431, 0.6628, 0.8431, 0.6628, 0.8446, 0.625, 0.6569, 0.5872, 0.6736, 0.5559, 0.6736, 0.5559, 0.6569, 0.5872, 0.6736, 0.6941, 0.6597, 0.6623, 0.6597, 0.6623, 0.6736, 0.6941, 0.8431, 0.6628, 0.8264, 0.6941, 0.8264, 0.6941, 0.8431, 0.6628, 0.8446, 0.625, 0.8431, 0.6628, 0.8431, 0.6628, 0.8446, 0.625, 0.6736, 0.5559, 0.8264, 0.5559, 0.8264, 0.5559, 0.6736, 0.5559, 0.6554, 0.625, 0.6569, 0.5872, 0.6569, 0.5872, 0.6554, 0.625, 0.8403, 0.5877, 0.8446, 0.625, 0.8446, 0.625, 0.8403, 0.5877, 0.8264, 0.6941, 0.6736, 0.6941, 0.6736, 0.6941, 0.8264, 0.6941, 0.6597, 0.6623, 0.6554, 0.625, 0.6554, 0.625, 0.6597, 0.6623, 0.6736, 0.5559, 0.8264, 0.5559, 0.8264, 0.5559, 0.6736, 0.5559, 0.8446, 0.625, 0.8431, 0.6628, 0.8431, 0.6628, 0.8446, 0.625, 0.6569, 0.5872, 0.6736, 0.5559, 0.6736, 0.5559, 0.6569, 0.5872, 0.6736, 0.6941, 0.6597, 0.6623, 0.6597, 0.6623, 0.6736, 0.6941, 0.6736, 0.5559, 0.8264, 0.5559, 0.8264, 0.5559, 0.6736, 0.5559, 0.6554, 0.625, 0.6569, 0.5872, 0.6569, 0.5872, 0.6554, 0.625, 0.8403, 0.5877, 0.8446, 0.625, 0.8446, 0.625, 0.8403, 0.5877, 0.8264, 0.6941, 0.6736, 0.6941, 0.6736, 0.6941, 0.8264, 0.6941, 0.6597, 0.6623, 0.6554, 0.625, 0.6554, 0.625, 0.6597, 0.6623, 0.8264, 0.5559, 0.8403, 0.5877, 0.8403, 0.5877, 0.8264, 0.5559, 0.6736, 0.5559, 0.8264, 0.5559, 0.8403, 0.5877, 0.6569, 0.5872, 0.6569, 0.5872, 0.8403, 0.5877, 0.8446, 0.625, 0.6554, 0.625, 0.6554, 0.625, 0.8446, 0.625, 0.8431, 0.6628, 0.6597, 0.6623, 0.6597, 0.6623, 0.8431, 0.6628, 0.8264, 0.6941, 0.6736, 0.6941, 0.6554, 0.625, 0.6569, 0.5872, 0.6569, 0.5872, 0.6554, 0.625, 0.8403, 0.5877, 0.8446, 0.625, 0.8446, 0.625, 0.8403, 0.5877, 0.8264, 0.6941, 0.6736, 0.6941, 0.6736, 0.6941, 0.8264, 0.6941, 0.6597, 0.6623, 0.6554, 0.625, 0.6554, 0.625, 0.6597, 0.6623, 0.8264, 0.5559, 0.8403, 0.5877, 0.8403, 0.5877, 0.8264, 0.5559, 0.8431, 0.6628, 0.8264, 0.6941, 0.8264, 0.6941, 0.8431, 0.6628])
me_cylinder.materials.append(mat_material_001)
me_cylinder.materials.append(mat_material_002)
me_cylinder.materials.append(mat_material_003)
me_cylinder.materials.append(mat_material_004)
me_cylinder.materials.append(mat_material_005)
me_cylinder.use_remesh_fix_poles = True
me_cylinder.use_remesh_preserve_attributes = False
me_cylinder.use_mirror_vertex_groups = False
me_cylinder.update()

# ---- objects
ob_cylinder = bpy.data.objects.new('Cylinder', me_cylinder)

# ---- transforms, parenting, visibility, modifiers, constraints
ob_cylinder.location = (0.0, 0.0, 0.0)
ob_cylinder.scale = (0.3749, 0.3749, 0.3749)
ob_cylinder.lineart.crease_threshold = 0.0

# ---- collection membership
col_collection.objects.link(ob_cylinder)

# ---- scene / render settings (as saved in the file)
scene.frame_start = 1; scene.frame_end = 250; scene.frame_set(1)
scene.render.engine = 'BLENDER_EEVEE_NEXT'
scene.cycles.use_denoising = False
scene.cycles.samples = 128
scene.cycles.sampling_pattern = 'TABULATED_SOBOL'
scene.cycles.use_adaptive_sampling = False
scene.cycles.use_light_tree = False
scene.view_settings.view_transform = 'Filmic'
bpy.context.view_layer.update()

# ---- added for rendering (the .blend has no active camera and no usable light): camera, sun
cam_auto = bpy.data.cameras.new('AutoCamera')
cam_auto.lens = 50.0
cam_auto.sensor_width = 36.0
cam_auto.clip_end = 1000.0
ob_auto_camera = bpy.data.objects.new('AutoCamera', cam_auto)
scene.collection.objects.link(ob_auto_camera)
ob_auto_camera.location = (7.60515, -9.12618, 9.21767)
ob_auto_camera.rotation_euler = (1.09748, -7.21219e-08, 0.694738)
scene.camera = ob_auto_camera
light_auto_sun = bpy.data.lights.new('AutoSun', 'SUN')
light_auto_sun.energy = 3.0
light_auto_sun.angle = 0.0523599
ob_auto_sun = bpy.data.objects.new('AutoSun', light_auto_sun)
scene.collection.objects.link(ob_auto_sun)
ob_auto_sun.rotation_euler = (0.872665, 0.174533, 0.523599)
bpy.context.view_layer.update()
